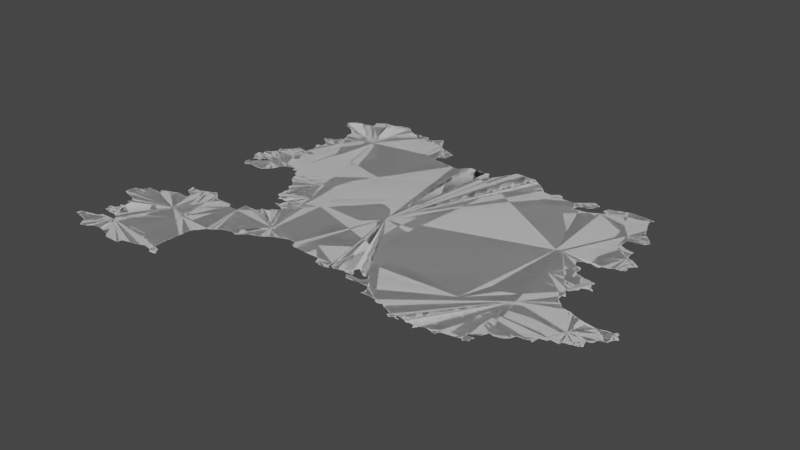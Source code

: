 # Source: occitania.blend  (saved by Blender 3.6.14; exported with 4.5.12 LTS)
import bpy
from mathutils import Matrix  # noqa: F401  (used for matrix-valued properties, if any)

bpy.ops.wm.read_factory_settings(use_empty=True)
scene = bpy.context.scene
scene.name = 'Scene'

# ---- collections
col_collection = bpy.data.collections.new('Collection'); scene.collection.children.link(col_collection)

# ---- node groups
ng_auto_smooth = bpy.data.node_groups.new('Auto Smooth', 'GeometryNodeTree')
_s = ng_auto_smooth.interface.new_socket(name='Geometry', in_out='OUTPUT', socket_type='NodeSocketGeometry')
_s = ng_auto_smooth.interface.new_socket(name='Geometry', in_out='INPUT', socket_type='NodeSocketGeometry')
_s = ng_auto_smooth.interface.new_socket(name='Angle', in_out='INPUT', socket_type='NodeSocketFloat')
_s.subtype = 'ANGLE'
_s.min_value = 0.0
_s.max_value = 3.142
ng_auto_smooth.is_modifier = True
_N = ng_auto_smooth.nodes; _L = ng_auto_smooth.links
n0 = _N.new('NodeGroupOutput'); n0.name = 'Group Output'; n0.location = (480, -100)
n1 = _N.new('NodeGroupInput'); n1.name = 'Group Input'; n1.location = (-420, -300)
n2 = _N.new('NodeGroupInput'); n2.name = 'Group Input.001'; n2.location = (-60, -100)
n3 = _N.new('GeometryNodeSetShadeSmooth'); n3.name = 'Set Shade Smooth'; n3.location = (120, -100)
n3.domain = 'EDGE'
n4 = _N.new('GeometryNodeSetShadeSmooth'); n4.name = 'Set Shade Smooth.001'; n4.location = (300, -100)
n5 = _N.new('GeometryNodeInputMeshEdgeAngle'); n5.name = 'Edge Angle'; n5.location = (-420, -220)
n6 = _N.new('GeometryNodeInputEdgeSmooth'); n6.name = 'Is Edge Smooth'; n6.location = (-60, -160)
n7 = _N.new('GeometryNodeInputShadeSmooth'); n7.name = 'Is Face Smooth'; n7.location = (-240, -340)
n8 = _N.new('FunctionNodeBooleanMath'); n8.name = 'Boolean Math'; n8.location = (-60, -220)
n9 = _N.new('FunctionNodeCompare'); n9.name = 'Compare'; n9.location = (-240, -180)
n9.operation = 'LESS_EQUAL'
_L.new(n5.outputs[0], n9.inputs[0])
_L.new(n4.outputs[0], n0.inputs[0])
_L.new(n1.outputs[1], n9.inputs[1])
_L.new(n9.outputs[0], n8.inputs[0])
_L.new(n7.outputs[0], n8.inputs[1])
_L.new(n2.outputs[0], n3.inputs[0])
_L.new(n6.outputs[0], n3.inputs[1])
_L.new(n3.outputs[0], n4.inputs[0])
_L.new(n8.outputs[0], n3.inputs[2])
n0.is_active_output = True

# ---- world
world_world = bpy.data.worlds.new('World'); scene.world = world_world
world_world.use_nodes = True; world_world.node_tree.nodes.clear()
_N = world_world.node_tree.nodes; _L = world_world.node_tree.links
n0 = _N.new('ShaderNodeOutputWorld'); n0.name = 'World Output'; n0.location = (300, 300)
n1 = _N.new('ShaderNodeBackground'); n1.name = 'Background'; n1.location = (10, 300)
n1.inputs[0].default_value = (0.05088, 0.05088, 0.05088, 1.0)
_L.new(n1.outputs[0], n0.inputs[0])
n0.is_active_output = True
world_world.color = (0.05088, 0.05088, 0.05088)
world_world.use_sun_shadow = False
world_world.sun_shadow_jitter_overblur = 0.0

# ---- meshes
me_mesh = bpy.data.meshes.new('Mesh')
me_mesh.from_pydata([(1.731, 42.5, -5.156e-08), (1.738, 42.5, -1.225e-07), (1.736, 42.51, -1.969e-07), (1.74, 42.5, 1.508e-07), (1.74, 42.54, -7.752e-08), (1.75, 42.55, -9.234e-08), (1.81, 42.49, -9.634e-08), (1.815, 42.48, -7.733e-08), (1.91, 42.47, -1.077e-07), (1.912, 42.46, -6.049e-08), (1.753, 42.56, -9.806e-08), (1.81, 42.57, -9.439e-08), (1.817, 42.58, -7.609e-08), (1.89, 42.59, -9.122e-08), (1.898, 42.81, -5.993e-08), (1.893, 42.85, -7.223e-08), (1.897, 42.6, -7.178e-08), (1.917, 42.76, -7.718e-08), (1.909, 42.81, -9.859e-08), (1.719, 43.19, -8.691e-08), (1.755, 43.18, -8.378e-08), (1.75, 43.19, -9.692e-08), (1.818, 43.16, -6.727e-08), (1.81, 43.17, -9.349e-08), (1.878, 43.32, -9.988e-08), (1.89, 43.15, -8.804e-08), (1.893, 43.14, -6.144e-08), (1.95, 43.13, -9.462e-08), (1.71, 43.25, -8.997e-08), (1.718, 43.31, -7.815e-08), (1.73, 43.31, -9.926e-08), (1.731, 43.33, -8.668e-08), (1.75, 43.33, -9.729e-08), (1.754, 43.34, -4.661e-08), (1.783, 43.34, -7.622e-08), (1.813, 43.35, -7.647e-08), (1.82, 43.36, -3.329e-08), (1.831, 43.37, -8.971e-08), (1.84, 43.4, -8.766e-08), (1.851, 43.41, -9.11e-08), (1.858, 43.44, -5.399e-08), (1.87, 43.43, -9.408e-08), (1.867, 43.44, -4.717e-08), (1.95, 42.45, -1.002e-07), (1.957, 42.42, -1.077e-07), (1.977, 42.39, -6.516e-08), (1.971, 42.41, -8.698e-08), (1.999, 42.36, -1.028e-07), (1.99, 42.39, -9.587e-08), (1.977, 42.62, -9.437e-08), (2.011, 42.35, -7.94e-08), (2.043, 42.36, -8.311e-08), (2.05, 42.37, -8.088e-08), (2.109, 42.41, -9.839e-08), (2.105, 42.38, -9.042e-08), (2.07, 42.65, -1.097e-07), (2.129, 42.42, -8.199e-08), (2.16, 42.42, -3.892e-08), (2.17, 42.43, -9.462e-08), (2.252, 42.44, -8.663e-08), (1.97, 42.61, -9.599e-08), (1.93, 42.85, -9.141e-08), (1.937, 42.86, -6.826e-08), (1.971, 42.86, -9.576e-08), (1.99, 42.75, -9.198e-08), (1.991, 42.63, -9.21e-08), (1.996, 42.65, -7.418e-08), (1.993, 42.74, -5.76e-08), (2.088, 42.87, -9.988e-08), (1.99, 42.87, -9.614e-08), (2.01, 42.65, -9.926e-08), (2.01, 42.66, -4.846e-08), (2.02, 42.74, -8.513e-08), (2.03, 42.75, -9.089e-08), (2.06, 42.66, -4.114e-08), (2.069, 42.76, -8.263e-08), (2.11, 42.75, -9.309e-08), (2.113, 42.74, -7.418e-08), (2.138, 42.72, -8.959e-08), (2.131, 42.73, -9.21e-08), (2.731, 43.19, -9.988e-08), (2.19, 42.65, -9.227e-08), (2.176, 42.69, -6.869e-08), (2.17, 42.71, -9.597e-08), (2.194, 42.67, -7.935e-08), (2.19, 42.69, -9.76e-08), (1.953, 42.94, -5.736e-08), (1.952, 42.94, -5.834e-08), (1.952, 43.05, -8.306e-08), (1.956, 43.11, -9.598e-08), (1.992, 42.9, -9.464e-08), (1.99, 42.93, -9.591e-08), (1.991, 42.95, -8.721e-08), (2.0, 42.98, -7.38e-08), (1.991, 43.05, -9.423e-08), (2.006, 42.95, -1.077e-07), (2.005, 42.96, 6.498e-08), (2.01, 42.97, -1.05e-07), (2.021, 43.42, -1.143e-07), (2.017, 43.47, -6.835e-08), (2.016, 43.48, -5.438e-08), (2.041, 43.43, -1.435e-07), (2.029, 43.47, -7.752e-08), (2.045, 43.49, -8.662e-08), (2.041, 43.43, -1.04e-07), (2.109, 43.4, -9.988e-08), (2.07, 43.49, -9.77e-08), (2.074, 43.5, -5.845e-08), (2.108, 43.51, -9.665e-08), (2.13, 43.51, -9.758e-08), (2.134, 43.52, -9.154e-08), (2.19, 43.53, -9.682e-08), (2.193, 43.54, -6.459e-08), (2.231, 43.55, -9.112e-08), (2.24, 43.56, -3.815e-08), (2.239, 43.73, -5.845e-08), (2.233, 43.77, -7.505e-08), (2.139, 44.71, -4.695e-08), (2.14, 44.72, -3.329e-08), (2.158, 44.66, -7.672e-08), (2.151, 44.73, -9.4e-08), (2.158, 44.79, -9.054e-08), (2.179, 44.64, -4.217e-08), (2.171, 44.65, -8.978e-08), (2.149, 44.71, -9.884e-08), (2.17, 44.79, -9.926e-08), (2.204, 44.63, -9.621e-08), (2.209, 44.62, -1.487e-07), (2.212, 44.63, -9.389e-08), (2.209, 44.65, -9.305e-08), (2.229, 44.66, -7.915e-08), (2.28, 44.74, -9.988e-08), (2.08, 44.94, -9.097e-08), (2.075, 44.98, -6.38e-08), (2.094, 44.89, -9.219e-08), (2.09, 44.93, -9.516e-08), (2.12, 44.86, -6.553e-08), (2.113, 44.87, -8.048e-08), (2.11, 44.89, -9.926e-08), (2.118, 45.04, -1.014e-07), (2.112, 45.07, -8.339e-08), (2.14, 44.84, -3.329e-08), (2.132, 44.85, -8.161e-08), (2.139, 45.0, -9.486e-08), (2.131, 45.03, -9.652e-08), (2.16, 44.82, -3.329e-08), (2.152, 44.83, -8.725e-08), (2.145, 44.98, -1.078e-07), (2.145, 45.0, -9.796e-08), (2.15, 45.07, -9.77e-08), (2.154, 45.08, -4.238e-08), (2.17, 44.81, -9.178e-08), (2.19, 45.09, -9.5e-08), (2.198, 45.12, -9.706e-08), (2.211, 45.13, -9.304e-08), (2.198, 45.22, -5.868e-08), (2.196, 45.22, -6.354e-08), (2.219, 45.16, -8.474e-08), (2.215, 45.19, -7.399e-08), (2.21, 45.21, -9.41e-08), (2.211, 45.23, -9.067e-08), (2.23, 45.19, -9.926e-08), (2.218, 45.24, -6.737e-08), (2.232, 45.25, -8.346e-08), (2.376, 42.55, -9.988e-08), (2.33, 42.43, -9.057e-08), (2.332, 42.42, -6.964e-08), (2.39, 42.41, -9.101e-08), (2.397, 42.4, -5.361e-08), (2.438, 42.38, -5.327e-08), (2.431, 42.39, -8.928e-08), (2.459, 42.36, -7.103e-08), (2.451, 42.37, -8.862e-08), (2.472, 42.35, -8.48e-08), (2.492, 42.35, -9.272e-08), (2.257, 43.68, -6.825e-08), (2.249, 43.73, -9.06e-08), (2.267, 43.76, -9.554e-08), (2.27, 43.55, -9.567e-08), (2.269, 43.56, -4.756e-08), (2.279, 43.66, -9.049e-08), (2.271, 43.67, -9.173e-08), (2.27, 43.75, -8.988e-08), (2.317, 43.64, -9.389e-08), (2.31, 43.65, -1.044e-07), (2.324, 43.74, -7.437e-08), (2.354, 43.62, -7.01e-08), (2.35, 43.63, -9.923e-08), (2.351, 43.75, -9.234e-08), (2.37, 43.55, -8.956e-08), (2.38, 43.57, -6.763e-08), (2.38, 43.59, -6.697e-08), (2.371, 43.61, -9.018e-08), (2.41, 43.77, -1.014e-07), (2.359, 43.76, -7.61e-08), (2.414, 43.78, -8.79e-08), (2.45, 43.79, -9.874e-08), (2.455, 43.8, -7.868e-08), (2.491, 43.81, -9.636e-08), (2.498, 43.82, -7.326e-08), (2.55, 43.83, -8.132e-08), (2.553, 43.84, -6.564e-08), (2.269, 44.66, -6.948e-08), (2.27, 44.67, -9.551e-08), (2.34, 44.66, -4.162e-08), (2.331, 44.67, -9.728e-08), (2.35, 44.65, -8.926e-08), (2.397, 44.65, -9.598e-08), (2.467, 44.65, -9.163e-08), (2.47, 44.67, -9.46e-08), (2.404, 44.87, -9.052e-08), (2.487, 44.67, -7.732e-08), (2.49, 44.69, -9.926e-08), (2.507, 44.69, -7.732e-08), (2.51, 44.71, -9.926e-08), (2.527, 44.71, -7.732e-08), (2.53, 44.73, -9.926e-08), (2.546, 44.73, -7.829e-08), (2.55, 44.75, -9.603e-08), (2.23, 45.17, -9.944e-08), (2.488, 45.18, -9.988e-08), (2.25, 45.25, -9.926e-08), (2.253, 45.27, -7.658e-08), (2.27, 45.27, -9.835e-08), (2.275, 45.28, -6.597e-08), (2.291, 45.29, -9.122e-08), (2.298, 45.3, -7.243e-08), (2.312, 45.31, -8.557e-08), (2.322, 45.32, -1.015e-07), (2.35, 45.33, -9.681e-08), (2.355, 45.35, -9.068e-08), (2.357, 45.41, -8.49e-08), (2.424, 45.4, -9.274e-08), (2.43, 45.39, -9.556e-08), (2.502, 45.38, -5.93e-08), (2.499, 45.42, -4.412e-08), (2.499, 45.43, -5.69e-08), (2.54, 45.34, -9.988e-08), (2.51, 45.38, 1.043e-07), (2.513, 45.38, 1.044e-07), (2.514, 45.38, -5.993e-08), (2.505, 45.37, -9.486e-08), (2.508, 45.39, -1.396e-07), (2.515, 45.39, -9.114e-08), (2.51, 45.41, -9.934e-08), (2.51, 45.43, -9.486e-08), (2.465, 45.6, -3.329e-08), (2.465, 45.6, -1.072e-07), (2.474, 45.61, -1.692e-07), (2.469, 45.59, -4.217e-08), (2.478, 45.59, -5.327e-08), (2.475, 45.6, -9.427e-08), (2.478, 45.76, -5.327e-08), (2.495, 45.58, -6.95e-08), (2.49, 45.59, -9.677e-08), (2.478, 45.63, -8.126e-08), (2.49, 45.63, -9.681e-08), (2.491, 45.64, -4.756e-08), (2.499, 45.74, -7.004e-08), (2.492, 45.75, -8.718e-08), (2.519, 45.53, -9.059e-08), (2.517, 45.56, -7.813e-08), (2.511, 45.57, -9.083e-08), (2.51, 45.64, -4.994e-08), (2.52, 45.72, -3.329e-08), (2.512, 45.73, -9.587e-08), (2.531, 45.55, -9.49e-08), (2.534, 45.65, -9.326e-08), (2.533, 45.71, -9.822e-08), (2.53, 45.53, -9.949e-08), (2.39, 45.84, -1.135e-07), (2.398, 45.83, -6.916e-08), (2.398, 45.84, -7.414e-08), (2.415, 45.81, -7.135e-08), (2.41, 45.83, -9.677e-08), (2.436, 45.8, -6.703e-08), (2.43, 45.81, -9.492e-08), (2.431, 45.85, -9.406e-08), (2.441, 45.86, -8.226e-08), (2.457, 45.78, -8.019e-08), (2.451, 45.79, -9.282e-08), (2.471, 45.77, -8.525e-08), (2.49, 45.87, -9.944e-08), (2.493, 45.88, -9.881e-08), (2.53, 45.89, -9.853e-08), (2.534, 45.9, -6.3e-08), (2.551, 45.91, -9.016e-08), (2.56, 45.93, -4.661e-08), (2.293, 46.39, -8.274e-08), (2.317, 46.34, -6.373e-08), (2.319, 46.34, -5.527e-08), (2.317, 46.38, -4.439e-08), (2.31, 46.39, -9.439e-08), (2.331, 46.35, -9.305e-08), (2.333, 46.37, -8.62e-08), (2.37, 46.33, -9.443e-08), (2.373, 46.32, -6.459e-08), (2.409, 46.31, -9.514e-08), (2.484, 46.38, -9.988e-08), (2.433, 46.3, -5.993e-08), (2.43, 46.31, -9.848e-08), (2.459, 46.28, -8.87e-08), (2.452, 46.29, -8.821e-08), (2.479, 46.26, -4.217e-08), (2.472, 46.27, -7.988e-08), (2.498, 46.24, -4.162e-08), (2.492, 46.25, -8.602e-08), (2.52, 46.22, -3.329e-08), (2.512, 46.23, -8.161e-08), (2.54, 46.2, -7.69e-08), (2.532, 46.21, -8.161e-08), (2.556, 46.09, -6.973e-08), (2.555, 46.11, -8.345e-08), (2.559, 46.17, -5.427e-08), (2.552, 46.19, -9.473e-08), (2.28, 46.42, -4.578e-08), (2.278, 46.43, -5.771e-08), (2.29, 46.41, -9.518e-08), (2.29, 46.43, -9.508e-08), (2.295, 46.45, -7.391e-08), (2.31, 46.45, -9.848e-08), (2.313, 46.47, -6.979e-08), (2.32, 46.48, -3.329e-08), (2.332, 46.49, -8.643e-08), (2.338, 46.5, -5.327e-08), (2.351, 46.51, -9.02e-08), (2.39, 46.51, -9.609e-08), (2.397, 46.52, -5.772e-08), (2.53, 46.53, -9.305e-08), (2.532, 46.54, -7.952e-08), (2.651, 42.35, -9.43e-08), (2.669, 42.35, 7.605e-08), (2.665, 42.35, -1.149e-07), (2.663, 42.39, -7.658e-08), (2.67, 42.41, -8.333e-08), (2.726, 42.42, -7.496e-08), (2.73, 42.43, -8.88e-08), (2.8, 42.44, -5.819e-08), (2.809, 42.45, -9.136e-08), (2.864, 42.46, -8.993e-08), (2.87, 42.47, -6.751e-08), (2.93, 42.49, -9.91e-08), (2.608, 43.81, -9.551e-08), (2.57, 43.83, -9.76e-08), (2.59, 43.81, -9.708e-08), (2.587, 43.83, -7.766e-08), (2.629, 43.79, -8.768e-08), (2.621, 43.8, -4.217e-08), (2.67, 43.75, -9.341e-08), (2.649, 43.77, -9.099e-08), (2.642, 43.78, -5.327e-08), (2.923, 43.72, -1.027e-07), (2.664, 43.76, -6.354e-08), (2.69, 43.73, -9.77e-08), (2.685, 43.74, -7.132e-08), (2.71, 43.73, -9.692e-08), (2.714, 43.74, -5.131e-08), (2.567, 43.84, -7.295e-08), (2.562, 44.76, -8.098e-08), (2.57, 44.79, -9.419e-08), (2.581, 44.8, -8.224e-08), (2.879, 44.8, -6.02e-08), (2.589, 44.83, -9.264e-08), (2.6, 44.84, -6.622e-08), (2.609, 44.87, -9.269e-08), (2.627, 44.88, -6.904e-08), (2.63, 44.89, -9.38e-08), (2.682, 44.9, -8.956e-08), (2.69, 44.91, -9.339e-08), (2.726, 44.92, -8.475e-08), (2.73, 44.93, -9.681e-08), (2.749, 44.93, -9.245e-08), (2.775, 44.87, -8.873e-08), (2.77, 44.93, -9.967e-08), (2.83, 44.87, -9.755e-08), (2.86, 44.84, -6.695e-08), (2.851, 44.87, -9.011e-08), (2.871, 44.83, -8.774e-08), (2.57, 45.93, -9.692e-08), (2.574, 45.96, -9.856e-08), (2.574, 46.07, -7.627e-08), (2.599, 46.03, -5.76e-08), (2.593, 46.05, -8.089e-08), (2.59, 46.07, -9.645e-08), (2.611, 45.97, -9.255e-08), (2.613, 45.99, -9.332e-08), (2.61, 46.03, -9.448e-08), (2.695, 45.87, -9.988e-08), (2.57, 46.09, -9.677e-08), (2.914, 46.28, -9.988e-08), (2.58, 46.64, -4.162e-08), (2.577, 46.65, -7.021e-08), (2.611, 46.55, -9.659e-08), (2.598, 46.59, -8.702e-08), (2.591, 46.63, -9.29e-08), (2.578, 46.66, -7.842e-08), (2.611, 46.59, -9.764e-08), (2.61, 46.67, -9.5e-08), (2.617, 46.68, -9.667e-08), (2.809, 46.63, -9.988e-08), (2.65, 46.69, -9.861e-08), (2.654, 46.7, -7.025e-08), (2.671, 46.71, -9.164e-08), (2.73, 46.73, -9.814e-08), (2.85, 46.73, -9.095e-08), (2.871, 46.75, -9.878e-08), (2.679, 46.72, -9.008e-08), (2.71, 46.73, -9.508e-08), (2.714, 46.74, -4.661e-08), (2.727, 46.74, -4.717e-08), (2.829, 46.73, -8.681e-08), (2.856, 46.74, -6.023e-08), (2.878, 46.76, -5.327e-08), (2.926, 42.48, -5.845e-08), (2.97, 42.49, -9.684e-08), (2.975, 42.48, -4.869e-08), (3.026, 42.48, -8.44e-08), (3.049, 42.53, -1.032e-07), (3.056, 42.46, -6.633e-08), (3.05, 42.47, -9.498e-08), (3.077, 42.44, -5.527e-08), (3.071, 42.45, -9.067e-08), (3.128, 42.49, -1.104e-07), (3.092, 42.43, -8.271e-08), (3.122, 42.52, -6.838e-08), (3.168, 42.44, -7.438e-08), (3.128, 42.51, -8.55e-08), (3.15, 42.47, -9.681e-08), (3.147, 42.48, -5.29e-08), (3.162, 42.47, -5.693e-08), (3.029, 42.67, -9.997e-08), (3.04, 42.65, -9.015e-08), (3.03, 42.73, -9.662e-08), (3.05, 42.91, -9.711e-08), (3.04, 42.66, -6.041e-08), (3.04, 42.73, -8.774e-08), (3.047, 42.93, -8.362e-08), (3.05, 43.01, -9.38e-08), (3.043, 42.95, -7.425e-08), (3.06, 42.92, -3.329e-08), (3.059, 43.02, 1.448e-08), (3.069, 43.05, -9.287e-08), (3.082, 43.06, -5.327e-08), (3.088, 43.07, -7.478e-08), (3.1, 43.08, -3.329e-08), (3.107, 43.09, -7.999e-08), (3.11, 43.11, -9.716e-08), (3.125, 43.11, -7.577e-08), (3.13, 43.13, -9.092e-08), (3.144, 43.13, -6.973e-08), (3.15, 43.15, -9.317e-08), (3.169, 43.17, -8.958e-08), (3.163, 43.16, -6.126e-08), (3.185, 43.18, -6.95e-08), (3.19, 43.19, -9.479e-08), (3.07, 43.69, -1.076e-07), (2.91, 43.73, -9.519e-08), (2.907, 43.74, -4.717e-08), (2.93, 43.69, -9.607e-08), (3.043, 43.69, -9.709e-08), (3.07, 43.83, -9.099e-08), (3.147, 43.82, -8.554e-08), (3.15, 43.81, -9.584e-08), (3.121, 44.39, -7.36e-08), (3.114, 44.48, -6.869e-08), (3.131, 44.27, -8.025e-08), (3.137, 44.3, -1.195e-07), (3.139, 44.36, -5.438e-08), (3.134, 44.37, -8.19e-08), (3.135, 44.39, -8.478e-08), (3.14, 44.44, -4.578e-08), (3.139, 44.45, -5.427e-08), (3.131, 44.47, -9.095e-08), (3.162, 44.25, -1.227e-07), (3.151, 44.27, -8.843e-08), (3.15, 44.31, -9.681e-08), (3.153, 44.33, -9.649e-08), (3.15, 44.35, -9.462e-08), (3.15, 44.39, -9.682e-08), (3.15, 44.43, -9.751e-08), (3.194, 44.24, -5.327e-08), (3.19, 44.25, -9.77e-08), (2.926, 44.79, -6.637e-08), (2.937, 44.71, -6.95e-08), (2.931, 44.73, -9.141e-08), (2.931, 44.77, -1.128e-07), (2.926, 44.79, -8.467e-09), (2.958, 44.68, -1.005e-07), (2.95, 44.71, -9.55e-08), (2.977, 44.65, -6.95e-08), (2.971, 44.67, -8.978e-08), (2.996, 44.64, -6.633e-08), (2.99, 44.65, -9.48e-08), (3.018, 44.62, -4.412e-08), (3.011, 44.63, -8.335e-08), (3.713, 45.36, -9.876e-08), (3.032, 44.61, -8.309e-08), (3.053, 44.59, -7.658e-08), (3.05, 44.61, -9.926e-08), (3.076, 44.5, -6.517e-08), (3.08, 44.55, -4.717e-08), (3.075, 44.58, -6.748e-08), (3.07, 44.59, -9.587e-08), (3.11, 44.49, -7.889e-08), (3.09, 44.55, -9.77e-08), (3.09, 44.57, -9.614e-08), (2.85, 45.58, -9.988e-08), (3.138, 46.72, -1.023e-07), (3.149, 46.71, -8.839e-08), (3.17, 46.69, -9.317e-08), (3.164, 46.7, -5.868e-08), (3.19, 46.67, -9.895e-08), (3.186, 46.68, -7.295e-08), (2.892, 46.77, -8.038e-08), (2.899, 46.78, -4.217e-08), (2.912, 46.79, -9.292e-08), (3.01, 46.79, -9.765e-08), (3.014, 46.8, -4.661e-08), (3.047, 46.79, -8.865e-08), (3.03, 46.79, -9.508e-08), (3.026, 46.8, -4.661e-08), (3.05, 46.77, -9.926e-08), (3.08, 46.76, -1.44e-07), (3.089, 46.75, -9.196e-08), (3.11, 46.73, -9.681e-08), (3.105, 46.74, -6.973e-08), (3.221, 43.2, -1.375e-07), (3.229, 43.21, -9.182e-08), (3.25, 43.23, -9.724e-08), (3.246, 43.22, -7.166e-08), (3.282, 43.24, -9.977e-08), (3.289, 43.25, -9.306e-08), (3.307, 43.26, -7.311e-08), (3.31, 43.27, -9.341e-08), (3.383, 43.28, -7.802e-08), (3.704, 43.63, -9.988e-08), (3.39, 43.29, -9.439e-08), (3.426, 43.29, -9.738e-08), (3.458, 43.28, -6.849e-08), (3.45, 43.29, -9.822e-08), (3.491, 43.27, -8.603e-08), (3.505, 43.28, -7.132e-08), (3.51, 43.29, -9.677e-08), (3.21, 43.81, -9.458e-08), (3.218, 43.82, -8.613e-08), (3.25, 43.83, -9.719e-08), (3.259, 43.87, -5.936e-08), (3.27, 43.87, -9.821e-08), (3.271, 43.89, -9.172e-08), (3.271, 44.09, -1.092e-07), (3.267, 44.09, -1.346e-08), (3.296, 44.07, 1.663e-07), (3.287, 44.08, -8.187e-08), (3.285, 44.09, -9.739e-08), (3.285, 44.09, -9.739e-08), (3.292, 44.1, -5.527e-08), (3.308, 44.08, -7.711e-08), (3.33, 43.89, -9.156e-08), (3.334, 44.07, -7.44e-08), (3.331, 44.11, -9.249e-08), (3.336, 44.15, -7.76e-08), (3.349, 43.89, -8.917e-08), (3.358, 43.95, -6.409e-08), (3.353, 44.06, -7.146e-08), (3.35, 44.07, -9.76e-08), (3.35, 44.15, -9.848e-08), (3.371, 43.95, -9.234e-08), (3.731, 44.35, -9.988e-08), (3.372, 44.17, -9.123e-08), (3.378, 43.96, -6.898e-08), (3.397, 44.06, -1.103e-07), (3.411, 43.97, -9.009e-08), (3.418, 43.98, -5.327e-08), (3.431, 43.99, -9.05e-08), (3.437, 44.0, -6.126e-08), (3.433, 44.04, -7.068e-08), (3.43, 44.05, -9.926e-08), (3.451, 44.01, -9.933e-08), (3.451, 44.02, -3.456e-08), (3.451, 44.02, -7.711e-08), (3.447, 44.03, -1.436e-07), (3.21, 44.19, 4.634e-08), (3.211, 44.2, -9.577e-08), (3.217, 44.2, -6.633e-08), (3.225, 44.23, -9.129e-08), (3.256, 44.3, -9.988e-08), (3.242, 44.2, -1.857e-07), (3.23, 44.21, -9.966e-08), (3.231, 44.23, -1.447e-07), (3.231, 44.23, -7.011e-08), (3.225, 44.23, -3.329e-08), (3.228, 44.22, -6.076e-08), (3.305, 44.2, -4.967e-08), (3.31, 44.21, -9.491e-08), (3.353, 44.16, -5.993e-08), (3.36, 44.2, -4.162e-08), (3.35, 44.21, -9.98e-08), (3.371, 44.19, -9.218e-08), (3.21, 46.67, -9.926e-08), (3.213, 46.68, -6.904e-08), (3.25, 46.69, -9.659e-08), (3.255, 46.7, -6.409e-08), (3.271, 46.71, -8.341e-08), (3.309, 46.69, -9.319e-08), (3.3, 46.7, -1.338e-07), (3.329, 46.69, -8.45e-08), (3.37, 46.69, -9.695e-08), (3.375, 46.7, -5.375e-08), (3.451, 46.56, -9.988e-08), (3.391, 46.7, -1.443e-07), (3.447, 46.67, -9.749e-08), (3.412, 46.71, -1.412e-07), (3.416, 46.71, 1.707e-07), (3.415, 46.7, -9.739e-08), (3.428, 46.69, -8.768e-08), (3.422, 46.7, -5.28e-08), (3.45, 46.65, -9.926e-08), (3.44, 46.68, -4.162e-08), (3.47, 46.65, -9.339e-08), (3.477, 46.66, -9.431e-08), (3.505, 46.67, -8.872e-08), (3.526, 43.29, -7.382e-08), (3.53, 43.31, -9.541e-08), (3.547, 43.31, -7.894e-08), (3.56, 43.32, -3.329e-08), (3.568, 43.33, -8.437e-08), (3.589, 43.35, -9.311e-08), (3.581, 43.34, -4.217e-08), (3.604, 43.36, -5.868e-08), (3.609, 43.37, -9.282e-08), (3.624, 43.38, -6.703e-08), (3.63, 43.39, -9.299e-08), (3.724, 43.4, -7.749e-08), (3.729, 43.41, -8.881e-08), (3.746, 43.42, -7.025e-08), (3.75, 43.43, -9.785e-08), (3.767, 43.43, -7.034e-08), (3.78, 43.44, -3.329e-08), (3.788, 43.45, -8.034e-08), (3.803, 43.46, -5.28e-08), (3.809, 43.47, -9.742e-08), (3.825, 43.48, -6.973e-08), (3.83, 43.49, -9.4e-08), (3.89, 46.25, -9.964e-08), (3.53, 46.67, -9.848e-08), (3.534, 46.68, -8.224e-08), (3.569, 46.69, -8.828e-08), (3.592, 46.75, -9.091e-08), (3.649, 46.71, -9.267e-08), (3.662, 46.7, -8.976e-08), (3.67, 46.67, -9.417e-08), (3.701, 46.64, -9.072e-08), (3.689, 46.65, -8.848e-08), (3.683, 46.67, -6.748e-08), (3.71, 46.61, -9.5e-08), (3.75, 46.55, -9.792e-08), (3.73, 46.57, -9.926e-08), (3.724, 46.6, -1.165e-07), (3.746, 46.57, -7.029e-08), (3.804, 46.54, -7.818e-08), (3.81, 46.53, -9.498e-08), (3.846, 46.52, -9.459e-08), (3.579, 46.74, -9.582e-08), (3.63, 46.73, -9.926e-08), (3.628, 46.75, -8.301e-08), (3.644, 46.73, -7.311e-08), (3.863, 43.5, -8.769e-08), (3.87, 43.51, -9.07e-08), (3.924, 43.52, -7.12e-08), (4.117, 43.51, -5.148e-08), (4.133, 43.5, -8.891e-08), (4.125, 43.51, -9.739e-08), (4.126, 43.51, -7.824e-08), (4.134, 43.53, -8.292e-08), (4.158, 43.48, -4.162e-08), (4.151, 43.49, -9.095e-08), (3.93, 43.53, -7.82e-08), (3.99, 43.55, -9.844e-08), (3.985, 43.54, -5.375e-08), (4.045, 43.56, -1.142e-07), (4.05, 43.57, -9.718e-08), (4.073, 43.56, -7.978e-08), (4.07, 43.57, -9.926e-08), (4.12, 43.54, -3.329e-08), (4.111, 43.55, -9.136e-08), (3.89, 46.29, -1.05e-07), (3.909, 46.21, -1.011e-07), (3.9, 46.25, -1.152e-08), (3.925, 46.3, -7.272e-08), (3.93, 46.31, -9.643e-08), (3.986, 46.2, -6.35e-08), (3.984, 46.32, -8.918e-08), (3.99, 46.45, -9.473e-08), (3.99, 46.19, -9.229e-08), (4.183, 46.18, -9.272e-08), (3.85, 46.51, -9.711e-08), (3.902, 46.5, -7.94e-08), (3.877, 46.51, -6.274e-08), (3.909, 46.49, -9.234e-08), (3.95, 46.47, -9.238e-08), (3.945, 46.48, -9.207e-08), (4.0, 46.46, -6.058e-08), (4.0, 46.45, -4.661e-08), (4.181, 43.47, -6.581e-08), (4.353, 43.66, -9.91e-08), (4.222, 43.47, -9.616e-08), (4.35, 43.47, -9.556e-08), (4.355, 43.46, -8.275e-08), (4.47, 43.46, -4.994e-08), (4.415, 44.83, -8.428e-08), (4.553, 46.14, -9.988e-08), (4.19, 46.17, -9.845e-08), (4.289, 46.17, -9.038e-08), (4.311, 46.17, -9.185e-08), (4.317, 46.18, -6.633e-08), (4.33, 46.19, -9.539e-08), (4.335, 46.21, -7.275e-08), (4.35, 46.21, -9.23e-08), (4.354, 46.23, -7.469e-08), (4.373, 46.25, -7.999e-08), (4.38, 46.26, -3.329e-08), (4.37, 46.23, -9.733e-08), (4.392, 46.27, -8.469e-08), (4.399, 46.28, -5.527e-08), (4.412, 46.29, -8.517e-08), (4.529, 43.46, -8.724e-08), (4.556, 43.44, -7.85e-08), (4.551, 43.45, -9.332e-08), (4.576, 43.38, -7.913e-08), (4.572, 43.39, -7.776e-08), (4.581, 43.4, -4.43e-08), (4.582, 43.42, -6.872e-08), (4.571, 43.43, -9.531e-08), (4.595, 43.4, -1.038e-07), (4.595, 43.42, -1.046e-07), (4.65, 43.37, -9.489e-08), (4.655, 43.36, -4.578e-08), (4.685, 43.36, -7.43e-08), (4.705, 43.36, -5.375e-08), (4.71, 43.37, -9.603e-08), (4.73, 43.47, -9.636e-08), (4.762, 43.38, -3.072e-07), (4.73, 43.41, -9.916e-08), (4.724, 43.43, -7.363e-08), (4.75, 43.39, -9.681e-08), (4.745, 43.4, -8.301e-08), (4.741, 43.41, -4.217e-08), (4.751, 43.4, -4.217e-08), (4.76, 43.42, -7.733e-08), (4.756, 43.43, -8.113e-08), (4.751, 43.48, -5.232e-08), (4.755, 43.49, -9.084e-08), (4.756, 43.47, -2.936e-08), (4.741, 43.47, -5.438e-08), (4.744, 43.48, -7.969e-08), (4.754, 43.48, -1.129e-07), (4.771, 43.38, 2.734e-08), (4.774, 43.38, -4.994e-08), (4.775, 43.38, -3.329e-08), (4.762, 43.39, -5.327e-08), (4.799, 43.4, -4.017e-08), (4.791, 43.41, -9.223e-08), (4.838, 44.0, -9.988e-08), (5.022, 45.99, -9.988e-08), (4.69, 46.25, -9.98e-08), (4.53, 46.27, -9.588e-08), (4.529, 46.28, -4.756e-08), (4.611, 46.27, -9.116e-08), (4.63, 46.27, -9.597e-08), (4.636, 46.28, -7.811e-08), (4.661, 46.29, -1.304e-07), (4.683, 46.28, -1.123e-07), (4.675, 46.29, -8.679e-08), (4.672, 46.3, -5.565e-08), (4.71, 46.21, -9.817e-08), (4.704, 46.25, -1.063e-07), (4.729, 46.19, -8.848e-08), (4.723, 46.21, -7.058e-08), (4.748, 46.18, -9.171e-08), (4.742, 46.18, -8.503e-08), (4.75, 46.18, -8.771e-08), (4.755, 46.18, -9.427e-08), (4.759, 46.2, -8.432e-08), (4.771, 46.21, -9.079e-08), (4.776, 46.23, -7.068e-08), (4.79, 46.23, -9.926e-08), (4.796, 46.26, -1.31e-07), (4.827, 43.4, -5.29e-08), (4.83, 43.41, -8.354e-08), (4.885, 43.42, -8.417e-08), (4.89, 43.43, -9.824e-08), (4.918, 43.43, -8.851e-08), (4.955, 43.42, -4.578e-08), (4.95, 43.43, -9.519e-08), (4.978, 43.42, -7.625e-08), (5.001, 43.39, 1.767e-09), (4.999, 43.39, -5.688e-08), (4.99, 43.47, -1.193e-07), (4.989, 43.49, -9.136e-08), (5.019, 43.36, -5.438e-08), (5.014, 43.37, -8.232e-08), (5.015, 43.39, -8.157e-08), (5.041, 43.46, -9.032e-08), (5.0, 43.5, -8.195e-08), (5.034, 43.34, -1.35e-07), (5.03, 43.35, -9.41e-08), (5.052, 43.42, -1.249e-07), (5.038, 43.4, -4.162e-08), (5.046, 43.43, -9.353e-08), (5.03, 43.39, -1.081e-07), (5.169, 43.4, -7.515e-08), (5.082, 43.52, -1.001e-07), (5.115, 43.5, -6.796e-08), (5.11, 43.51, -9.382e-08), (5.011, 43.57, -9.313e-08), (5.035, 43.56, -6.796e-08), (5.03, 43.57, -9.666e-08), (5.058, 43.54, -5.327e-08), (5.051, 43.55, -9.196e-08), (5.072, 43.53, -8.557e-08), (6.132, 43.76, -9.988e-08), (4.81, 46.27, -9.542e-08), (4.817, 46.3, -9.326e-08), (4.83, 46.31, -9.419e-08), (4.839, 46.34, -1.177e-07), (4.851, 46.35, -9.204e-08), (4.856, 46.37, -7.195e-08), (4.87, 46.37, -9.726e-08), (4.876, 46.4, -1.057e-07), (4.89, 46.41, -9.681e-08), (4.897, 46.44, -1.171e-07), (4.91, 46.45, -9.562e-08), (4.918, 46.48, -8.674e-08), (4.931, 46.49, -9.627e-08), (4.936, 46.51, -8.768e-08), (5.186, 46.51, -8.705e-08), (5.13, 43.34, -4.786e-08), (5.13, 43.35, -9.624e-08), (5.137, 43.48, -5.28e-08), (5.131, 43.49, -9.294e-08), (5.149, 43.48, -7.724e-08), (5.197, 43.35, -9.506e-08), (5.166, 43.48, -5.845e-08), (5.17, 43.49, -9.701e-08), (5.192, 43.41, -9.991e-08), (5.199, 43.42, -6.601e-08), (5.22, 43.44, -3.329e-08), (5.21, 43.49, -8.027e-08), (5.212, 43.43, -8.775e-08), (5.233, 43.47, -8.498e-08), (5.23, 43.49, -9.76e-08), (5.233, 43.45, -1.01e-07), (5.304, 43.36, -8.93e-08), (5.31, 43.36, -3.682e-08), (5.316, 43.35, 3.129e-07), (5.314, 43.36, -5.993e-08), (5.341, 43.36, -9.988e-08), (5.319, 43.35, -4.412e-08), (5.34, 43.21, 1.211e-08), (5.337, 43.32, -1.239e-07), (5.33, 43.35, -9.76e-08), (5.355, 43.22, -8.475e-08), (5.354, 43.23, -8.192e-08), (5.356, 43.29, -7.311e-08), (5.351, 43.31, -9.164e-08), (5.359, 43.24, -7.092e-08), (5.371, 43.25, -9.21e-08), (5.371, 43.26, 4.076e-08), (5.371, 43.27, -3.333e-08), (5.366, 43.28, -7.38e-08), (5.37, 43.29, -9.926e-08), (5.529, 43.22, -9.883e-08), (5.268, 46.45, -9.693e-08), (5.31, 46.41, -9.694e-08), (5.328, 46.41, -8.519e-08), (5.349, 46.39, -8.884e-08), (5.37, 46.37, -9.681e-08), (5.365, 46.38, -6.796e-08), (5.39, 46.35, -9.76e-08), (5.386, 46.37, -7.468e-08), (5.41, 46.33, -9.76e-08), (5.406, 46.35, -7.468e-08), (5.43, 46.31, -9.5e-08), (5.426, 46.33, -7.468e-08), (5.23, 46.47, -9.51e-08), (5.209, 46.49, -8.94e-08), (5.201, 46.5, -4.217e-08), (5.224, 46.48, -6.633e-08), (5.259, 46.46, -9.959e-08), (5.29, 46.43, -9.317e-08), (5.284, 46.44, -5.868e-08), (5.307, 46.42, -7.311e-08), (5.342, 46.4, -4.412e-08), (5.556, 43.19, -7.166e-08), (5.573, 43.18, -6.792e-08), (5.57, 43.19, -1.008e-07), (5.591, 43.17, -8.498e-08), (5.607, 43.17, -7.612e-08), (5.607, 43.18, -8.99e-08), (5.611, 43.18, -4.217e-08), (5.614, 43.17, -6.184e-08), (5.604, 43.17, -6.859e-08), (5.61, 43.19, -9.681e-08), (5.63, 43.19, -9.817e-08), (5.68, 43.16, -4.644e-08), (5.69, 43.19, -9.587e-08), (5.693, 43.17, -8.146e-08), (5.73, 43.15, -9.304e-08), (5.738, 43.14, -6.456e-08), (5.55, 43.21, -9.595e-08), (5.45, 46.29, -9.76e-08), (5.446, 46.31, -7.468e-08), (5.47, 46.27, -9.61e-08), (5.466, 46.29, -7.468e-08), (5.71, 46.27, -1.012e-07), (5.55, 46.27, -9.346e-08), (5.57, 46.27, -9.537e-08), (5.576, 46.28, -6.703e-08), (5.591, 46.29, -9.294e-08), (5.597, 46.3, -7.781e-08), (5.611, 46.31, -8.78e-08), (5.616, 46.32, -6.326e-08), (5.631, 46.33, -8.928e-08), (5.637, 46.34, -5.527e-08), (5.649, 46.33, -9.044e-08), (5.643, 46.34, -5.527e-08), (5.68, 46.32, -9.263e-08), (5.705, 46.3, -9.875e-08), (5.689, 46.31, -8.819e-08), (5.749, 46.26, -8.633e-08), (5.79, 43.13, -9.76e-08), (5.799, 43.07, -5.327e-08), (5.8, 43.08, -3.329e-08), (5.795, 43.12, -5.693e-08), (5.821, 43.06, -8.302e-08), (5.811, 43.07, -8.99e-08), (5.811, 43.09, -9.342e-08), (5.812, 43.11, -9.965e-08), (5.849, 43.05, -8.043e-08), (5.869, 43.07, -9.75e-08), (5.862, 43.06, -4.412e-08), (5.889, 43.08, -7.021e-08), (5.897, 43.08, -7.112e-08), (5.899, 43.09, -8.223e-08), (5.895, 43.1, -7.707e-08), (5.884, 43.1, -7.872e-08), (5.885, 43.12, -9.169e-08), (5.895, 43.12, -7.491e-08), (5.91, 43.07, -8.462e-08), (5.905, 43.1, 3.661e-08), (5.933, 43.12, -7.655e-08), (5.999, 43.2, -9.988e-08), (5.945, 43.07, -7.599e-08), (5.943, 43.08, -6.612e-08), (5.931, 43.11, 1.551e-08), (5.95, 43.11, -1.018e-07), (5.93, 43.11, -1.536e-08), (6.01, 43.11, -9.662e-08), (6.019, 43.08, -5.291e-08), (6.047, 43.08, -7.514e-08), (6.05, 43.09, -9.491e-08), (6.329, 45.19, -9.988e-08), (5.868, 46.27, -8.775e-08), (5.912, 46.24, -9.988e-08), (5.89, 46.27, -9.317e-08), (5.896, 46.28, -6.326e-08), (5.911, 46.29, -8.791e-08), (5.95, 46.17, -9.635e-08), (5.921, 46.3, -9.977e-08), (5.95, 46.13, -9.51e-08), (5.969, 46.21, -9.139e-08), (5.95, 46.31, -9.843e-08), (5.954, 46.32, -7.283e-08), (5.97, 46.13, -9.156e-08), (5.96, 46.17, -4.756e-08), (5.962, 46.19, -7.138e-08), (5.97, 46.33, -9.492e-08), (5.976, 46.34, -6.023e-08), (6.007, 46.22, -5.247e-08), (6.01, 46.23, -9.595e-08), (5.991, 46.35, -8.868e-08), (5.999, 46.36, -4.217e-08), (6.03, 46.13, -9.693e-08), (6.012, 46.37, -8.878e-08), (6.034, 46.14, -4.661e-08), (6.11, 46.29, -1.05e-07), (6.03, 46.37, -9.848e-08), (6.034, 46.38, -7.283e-08), (6.092, 46.14, -9.078e-08), (6.083, 46.24, -9.135e-08), (6.05, 46.39, -9.5e-08), (6.056, 46.4, -7.839e-08), (6.07, 46.41, -8.536e-08), (6.11, 43.09, -9.324e-08), (6.118, 43.08, -6.193e-08), (6.137, 43.04, -2.19e-08), (6.13, 43.07, -9.61e-08), (6.142, 43.04, -7.627e-08), (6.15, 43.07, -9.681e-08), (6.164, 43.07, -6.973e-08), (6.169, 43.09, -9.182e-08), (6.181, 43.1, -6.809e-08), (6.189, 43.11, -9.84e-08), (6.246, 43.12, -6.45e-08), (6.25, 43.13, -9.692e-08), (6.281, 43.12, -8.604e-08), (6.27, 43.13, -9.234e-08), (6.363, 43.18, -9.988e-08), (6.318, 43.1, -8.168e-08), (6.311, 43.11, -9.223e-08), (6.364, 43.09, -9.375e-08), (6.366, 43.13, -7.48e-08), (6.39, 43.15, -9.509e-08), (6.382, 43.14, -4.162e-08), (6.459, 43.43, -9.988e-08), (6.528, 44.73, -9.676e-08), (6.09, 46.25, -9.439e-08), (6.109, 46.39, -1.007e-07), (6.099, 46.4, -9.08e-08), (6.13, 46.15, -9.45e-08), (6.105, 46.25, -9.556e-08), (6.135, 46.16, -7.91e-08), (6.124, 46.29, -7.068e-08), (6.129, 46.31, -8.971e-08), (6.14, 46.38, -7.92e-08), (6.14, 46.32, -7.326e-08), (6.149, 46.35, -9.11e-08), (6.149, 46.37, -8.971e-08), (6.171, 46.17, -9.279e-08), (6.16, 46.36, -4.162e-08), (6.164, 46.37, -4.479e-08), (6.16, 46.37, -3.532e-08), (6.178, 46.18, -8.556e-08), (6.23, 46.19, -9.247e-08), (6.234, 46.2, -6.16e-08), (6.251, 46.21, -8.804e-08), (6.258, 46.28, -7.925e-08), (6.251, 46.29, -7.606e-08), (6.258, 46.33, -6.459e-08), (6.262, 46.22, -1.012e-07), (6.27, 46.33, -9.926e-08), (6.274, 46.37, -9.288e-08), (6.29, 46.23, -9.677e-08), (6.288, 46.24, -2.323e-07), (6.298, 46.26, -4.162e-08), (6.291, 46.27, -1.011e-07), (6.31, 46.37, -8.653e-08), (6.305, 46.24, -9.568e-08), (6.306, 46.26, -7.111e-08), (6.313, 46.38, -6.459e-08), (6.349, 46.39, -9.004e-08), (6.37, 46.39, -9.926e-08), (6.373, 46.4, -6.939e-08), (6.468, 43.16, -7.875e-08), (6.47, 43.17, -8.696e-08), (6.566, 43.18, -9.474e-08), (6.571, 43.19, -9.657e-08), (6.614, 43.17, -7.468e-08), (6.61, 43.19, -1.063e-07), (6.629, 43.17, -8.597e-08), (6.644, 43.18, -5.868e-08), (6.65, 43.19, -9.41e-08), (6.68, 43.2, -8.726e-08), (6.587, 43.27, -8.242e-08), (6.589, 43.29, -9.225e-08), (6.67, 43.27, -9.428e-08), (6.611, 43.26, -7.14e-08), (6.621, 43.3, -9.578e-08), (6.629, 43.31, -8.959e-08), (6.664, 43.23, -8.355e-08), (6.66, 43.32, -7.074e-08), (6.669, 43.33, -9.672e-08), (6.668, 43.21, -8.781e-08), (6.67, 43.25, -9.587e-08), (6.685, 43.25, -7.135e-08), (6.688, 43.27, -7.951e-08), (6.686, 43.34, -6.835e-08), (6.69, 43.35, -9.855e-08), (6.71, 43.37, -9e-08), (6.705, 43.35, -7.754e-08), (6.63, 45.09, -9.869e-08), (6.643, 45.09, -8.472e-08), (6.635, 45.11, -2.645e-07), (6.637, 45.12, -7.741e-08), (6.633, 45.11, -1.45e-07), (6.665, 45.03, -8.672e-08), (6.65, 45.05, -9.064e-08), (6.644, 45.12, -5.438e-08), (6.661, 45.04, -4.528e-08), (6.69, 45.02, -6.741e-08), (6.73, 45.01, -9.625e-08), (6.72, 45.02, -4.114e-08), (6.65, 45.13, -8.512e-08), (6.7, 45.14, -6.87e-08), (6.71, 45.15, -9.735e-08), (6.61, 46.13, -9.988e-08), (6.803, 45.81, -9.642e-08), (6.783, 46.37, -9.886e-08), (6.785, 46.34, -9.929e-08), (6.43, 46.41, -8.886e-08), (6.433, 46.42, -5.993e-08), (6.49, 46.43, -8.107e-08), (6.494, 46.44, -5.845e-08), (6.538, 46.45, -9.263e-08), (6.665, 46.44, -7.997e-08), (6.71, 46.43, -9.476e-08), (6.702, 46.44, -2.082e-08), (6.722, 43.38, -9.643e-08), (6.73, 43.41, -9.597e-08), (6.745, 43.43, -9.175e-08), (6.74, 43.41, -5.792e-08), (6.76, 43.42, -5.931e-08), (6.755, 43.43, -9.864e-08), (6.792, 43.41, -8.234e-08), (6.842, 43.42, -5.725e-08), (6.85, 43.43, -9.36e-08), (6.888, 43.43, -8.493e-08), (6.901, 43.44, -4.217e-08), (6.907, 43.45, -8.331e-08), (6.92, 43.46, -3.329e-08), (6.928, 43.47, -9.456e-08), (6.93, 43.51, -9.437e-08), (6.94, 43.48, -3.329e-08), (6.944, 43.49, -7.363e-08), (6.941, 43.5, -5.438e-08), (6.93, 43.53, -9.883e-08), (6.949, 43.53, -8.803e-08), (6.964, 43.54, -6.193e-08), (6.97, 43.55, -9.5e-08), (6.991, 43.55, -8.818e-08), (7.038, 43.54, -3.629e-08), (7.03, 43.55, -9.491e-08), (6.989, 44.25, -9.948e-08), (6.829, 44.47, -9.988e-08), (6.885, 44.37, -9.575e-08), (6.889, 44.43, -1.024e-07), (6.91, 44.33, -9.195e-08), (6.89, 44.35, -9.399e-08), (6.89, 44.47, -9.848e-08), (6.904, 44.34, -6.703e-08), (6.928, 44.43, -6.581e-08), (6.91, 44.45, -9.508e-08), (6.905, 44.47, -7.391e-08), (6.93, 44.31, -9.399e-08), (6.924, 44.32, -6.703e-08), (6.924, 44.44, -6.873e-08), (6.95, 44.29, -9.2e-08), (6.944, 44.3, -6.703e-08), (6.97, 44.27, -9.317e-08), (6.964, 44.28, -6.703e-08), (7.003, 44.24, -8.041e-08), (6.983, 44.26, -6.126e-08), (7.009, 44.23, -9.164e-08), (7.03, 44.22, -8.164e-08), (6.871, 44.85, -9.938e-08), (6.855, 44.54, -9.632e-08), (6.855, 44.52, -9.739e-08), (6.88, 44.5, -6.933e-08), (6.868, 44.51, -8.768e-08), (6.862, 44.52, -5.28e-08), (6.872, 44.54, -1.713e-07), (6.87, 44.55, -9.848e-08), (6.887, 44.49, -7.948e-08), (6.905, 44.56, -1.237e-07), (6.91, 44.57, -9.5e-08), (6.924, 44.58, -8.104e-08), (6.929, 44.59, -9.282e-08), (6.95, 44.63, -1.005e-07), (6.99, 44.83, -1.006e-07), (6.943, 44.6, -6.326e-08), (6.949, 44.61, -8.928e-08), (6.948, 44.65, -8.711e-08), (6.95, 44.67, -8.562e-08), (6.961, 44.62, -4.412e-08), (6.963, 44.63, -6.571e-08), (6.965, 44.68, -5.532e-08), (6.97, 44.69, -1.349e-07), (7.026, 44.69, -8.468e-08), (7.028, 44.73, -8.838e-08), (7.01, 44.75, -9.848e-08), (7.004, 44.79, -3.323e-08), (7.005, 44.79, -1.569e-07), (7.004, 44.8, -8.346e-08), (7.01, 44.8, -3.329e-08), (7.023, 44.75, -6.638e-08), (6.75, 44.95, -9.646e-08), (6.749, 44.97, -9.415e-08), (6.739, 44.99, -9.756e-08), (6.74, 44.99, -1.726e-07), (6.748, 44.91, -8.733e-08), (6.745, 44.99, -3.869e-08), (6.749, 45.0, -1.694e-07), (6.744, 45.01, -7.633e-08), (6.769, 44.89, -9.124e-08), (6.76, 44.9, -3.329e-08), (6.761, 44.95, -6.144e-08), (6.762, 44.96, -6.088e-08), (6.805, 44.88, -8.443e-08), (6.81, 44.87, -8.842e-08), (6.862, 44.86, -8.375e-08), (6.912, 44.84, -7.146e-08), (6.93, 44.85, -8.945e-08), (6.981, 44.84, -1.102e-07), (7.009, 44.81, -9.196e-08), (7.023, 44.82, -6.486e-08), (7.021, 44.82, -4.412e-08), (6.735, 45.14, -4.578e-08), (6.73, 45.15, -9.508e-08), (6.742, 45.14, -4.162e-08), (6.749, 45.15, -8.768e-08), (6.745, 45.34, -9.988e-08), (6.766, 45.16, -5.645e-08), (6.769, 45.16, -1.443e-07), (6.76, 45.16, -3.436e-08), (6.811, 45.15, -9.023e-08), (6.818, 45.14, -8.057e-08), (6.851, 45.13, -8.16e-08), (6.887, 45.14, -9.585e-08), (6.889, 45.17, -9.776e-08), (7.07, 45.47, -1.035e-07), (6.945, 45.18, -8.248e-08), (6.949, 45.19, -9.196e-08), (6.969, 45.21, -9.035e-08), (6.961, 45.2, -4.412e-08), (7.026, 45.22, -7.276e-08), (7.03, 45.23, -9.77e-08), (6.808, 45.71, -8.941e-08), (6.805, 45.73, -8.759e-08), (6.83, 45.69, -9.208e-08), (6.823, 45.7, -5.28e-08), (6.859, 45.68, -9.693e-08), (6.869, 45.67, -8.698e-08), (6.89, 45.65, -9.565e-08), (6.886, 45.66, -6.835e-08), (6.93, 45.64, -8.74e-08), (6.985, 45.61, -9.123e-08), (6.97, 45.65, -8.55e-08), (7.03, 45.49, -9.839e-08), (6.991, 45.51, -9.541e-08), (6.988, 45.63, -8.541e-08), (7.025, 45.5, 1.772e-08), (7.0, 45.64, 1.441e-08), (6.809, 45.83, -9.219e-08), (6.828, 45.84, -6.57e-08), (6.843, 45.84, -6.469e-08), (6.85, 45.85, -9.447e-08), (6.943, 45.86, -9.869e-08), (6.921, 46.06, -7.024e-08), (6.908, 46.07, -8.718e-08), (6.97, 45.99, -9.911e-08), (6.947, 46.03, -8.559e-08), (6.928, 46.05, -8.368e-08), (6.95, 45.87, -1.017e-07), (6.966, 46.01, -8.964e-08), (6.95, 46.01, -9.926e-08), (6.94, 46.04, -3.329e-08), (6.988, 45.87, -8.727e-08), (6.99, 45.97, -9.542e-08), (6.99, 45.89, -9.525e-08), (6.986, 45.99, -7.468e-08), (7.001, 45.9, -4.528e-08), (7.009, 45.91, -9.062e-08), (7.01, 45.95, -9.587e-08), (7.005, 45.97, -7.135e-08), (7.027, 45.92, -7.068e-08), (7.034, 45.93, -8.806e-08), (7.035, 45.93, -9.739e-08), (7.024, 45.94, -6.597e-08), (6.79, 46.31, -9.94e-08), (6.791, 46.41, -9.668e-08), (6.809, 46.27, -9.036e-08), (6.802, 46.31, -8.188e-08), (6.831, 46.21, -9.299e-08), (6.86, 46.16, -8.108e-08), (6.82, 46.26, -6.441e-08), (6.849, 46.17, -9.221e-08), (6.842, 46.21, -7.573e-08), (6.889, 46.09, -8.995e-08), (6.87, 46.11, -9.214e-08), (6.882, 46.1, -5.771e-08), (6.902, 46.08, -5.327e-08), (6.79, 46.43, -9.145e-08), (6.803, 46.41, -7.058e-08), (6.809, 46.42, 1.547e-08), (6.81, 46.43, -2.94e-08), (7.049, 43.55, -8.585e-08), (7.067, 43.56, -7.058e-08), (7.071, 43.57, -9.508e-08), (7.116, 43.55, -7.025e-08), (7.111, 43.57, -9.294e-08), (7.125, 43.61, -7.687e-08), (7.13, 43.55, -8.211e-08), (7.124, 43.6, 1.847e-07), (7.125, 43.62, -9.427e-08), (7.131, 43.62, -5.527e-08), (7.13, 43.63, -8.79e-08), (7.142, 43.64, -5.868e-08), (7.148, 43.65, -8.798e-08), (7.171, 43.66, -8.65e-08), (7.21, 43.67, -9.885e-08), (7.209, 43.65, -7.971e-08), (7.224, 43.67, -7.418e-08), (7.23, 43.69, -9.323e-08), (7.273, 43.7, -8.742e-08), (7.35, 43.73, -1e-07), (7.318, 43.68, -4.162e-08), (7.31, 43.69, -9.246e-08), (7.334, 43.68, 6.342e-08), (7.327, 43.69, -9.156e-08), (7.33, 43.71, -9.12e-08), (7.346, 43.72, -7.283e-08), (7.09, 44.21, -9.357e-08), (7.19, 44.17, -9.445e-08), (7.244, 44.16, -8.751e-08), (7.25, 44.15, -9.155e-08), (7.35, 44.11, -1.005e-07), (7.29, 44.14, -8.337e-08), (7.343, 44.14, -7.603e-08), (7.344, 44.14, -6.759e-08), (7.068, 44.22, -8.314e-08), (7.087, 44.22, -6.733e-08), (7.144, 44.2, -7.323e-08), (7.15, 44.19, -9.518e-08), (7.187, 44.18, -9.195e-08), (7.05, 44.69, -1.267e-07), (7.05, 44.71, -9.43e-08), (7.043, 44.72, -4.439e-08), (7.074, 44.68, -1.699e-08), (7.073, 44.69, -1.935e-07), (7.075, 44.69, -4.232e-08), (7.065, 44.71, -7.818e-08), (7.058, 45.22, -6.869e-08), (7.05, 45.23, -9.349e-08), (7.069, 45.22, -7.581e-08), (7.109, 45.29, -1.013e-07), (7.08, 45.22, -3.329e-08), (7.089, 45.23, -8.848e-08), (7.106, 45.24, -6.748e-08), (7.11, 45.25, -9.681e-08), (7.109, 45.33, -7.954e-08), (7.13, 45.43, -9.59e-08), (7.126, 45.25, -8.256e-08), (7.121, 45.29, -5.845e-08), (7.121, 45.34, -4.217e-08), (7.128, 45.35, -8.602e-08), (7.148, 45.37, -8.406e-08), (7.15, 45.41, -9.863e-08), (7.141, 45.36, -4.217e-08), (7.147, 45.42, -7.299e-08), (7.16, 45.38, -3.329e-08), (7.168, 45.39, -8.161e-08), (7.168, 45.41, -8.309e-08), (7.18, 45.4, -8.392e-08), (7.066, 45.49, -9.552e-08), (7.1, 45.46, -1.051e-07), (7.109, 45.45, -8.92e-08), (7.124, 45.44, -6.023e-08), (7.042, 45.93, -8.771e-08), (7.406, 43.73, -8.799e-08), (7.43, 43.75, -9.889e-08), (7.424, 43.74, -7.823e-08), (7.447, 43.76, -8.224e-08), (7.472, 43.76, -7.401e-08), (7.294, 43.97, -9.988e-08), (7.485, 43.75, -8.588e-09), (7.493, 43.76, -6.126e-08), (7.49, 43.77, -9.815e-08), (7.508, 43.77, -8.309e-08), (7.511, 43.79, -9.681e-08), (7.524, 43.78, 1.144e-07), (7.521, 43.79, -4.528e-08), (7.43, 44.11, -9.616e-08), (7.436, 44.12, -4.528e-08), (7.51, 44.13, -8.729e-08), (7.49, 43.87, -9.358e-08), (7.533, 43.98, -9.988e-08), (7.49, 43.85, -9.926e-08), (7.502, 43.85, -6.459e-08), (7.506, 43.88, -9.687e-08), (7.51, 43.89, -1.115e-07), (7.513, 44.14, -7.115e-08), (7.555, 44.15, -9.611e-08), (7.567, 43.95, -8.836e-08), (7.56, 43.9, -3.796e-08), (7.562, 43.93, -7.491e-08), (7.584, 43.96, -4.528e-08), (7.59, 43.97, -8.325e-08), (7.63, 44.15, -1.024e-07), (7.667, 44.13, -1e-07), (7.659, 43.98, -4.352e-08), (7.67, 44.05, -9.551e-08), (7.69, 44.07, -9.944e-08), (7.634, 44.17, -1.013e-07), (7.688, 44.11, -8.078e-08), (7.667, 44.15, -8.566e-08), (7.678, 44.17, -2.71e-08), (7.665, 44.17, -8.74e-08), (7.682, 44.17, -9.153e-08), (7.686, 44.05, -7.766e-08), (7.68, 44.12, -3.329e-08), (7.706, 44.07, -7.468e-08), (7.712, 44.09, -9.209e-08), (7.72, 44.08, -8.157e-08), (7.705, 44.09, -8.509e-08), (7.701, 44.1, -4.217e-08), (7.72, 44.08, -3.329e-08)], [(1402, 1405), (246, 247), (756, 757), (757, 758), (1317, 1318)], [(3, 1, 2), (4, 3, 2), (10, 3, 5), (8, 6, 10), (8, 7, 6), (11, 8, 10), (12, 8, 11), (27, 26, 25), (27, 25, 24), (24, 19, 28), (24, 28, 29), (30, 24, 29), (31, 32, 30), (24, 21, 19), (33, 24, 32), (36, 24, 35), (39, 24, 38), (40, 24, 39), (43, 9, 8), (55, 44, 43), (55, 46, 44), (55, 47, 48), (55, 48, 46), (47, 51, 50), (55, 52, 51), (60, 8, 16), (61, 18, 15), (63, 18, 61), (62, 63, 61), (49, 8, 60), (68, 64, 18), (68, 18, 63), (65, 55, 49), (66, 55, 65), (72, 67, 64), (71, 55, 70), (68, 73, 72), (74, 55, 71), (68, 75, 73), (80, 77, 76), (80, 76, 68), (81, 164, 55), (80, 82, 83), (80, 83, 78), (84, 164, 81), (164, 84, 85), (92, 86, 87), (90, 68, 69), (95, 90, 91), (95, 91, 92), (97, 95, 96), (105, 93, 94), (105, 95, 97), (98, 24, 41), (103, 99, 100), (101, 104, 105), (108, 104, 102), (106, 108, 102), (107, 108, 106), (110, 105, 109), (111, 105, 110), (113, 105, 111), (118, 124, 117), (124, 122, 123), (131, 124, 120), (131, 120, 121), (125, 131, 121), (128, 127, 126), (124, 130, 129), (147, 132, 133), (210, 137, 138), (146, 141, 142), (210, 142, 136), (147, 210, 132), (140, 144, 139), (131, 145, 146), (150, 210, 149), (151, 131, 125), (131, 146, 210), (210, 148, 144), (153, 210, 152), (219, 210, 154), (160, 155, 156), (157, 219, 154), (220, 158, 159), (160, 220, 159), (164, 166, 165), (172, 169, 170), (164, 170, 168), (164, 173, 171), (114, 105, 113), (177, 115, 116), (179, 105, 114), (181, 175, 176), (182, 176, 177), (185, 176, 182), (189, 105, 178), (187, 183, 184), (192, 186, 187), (193, 187, 184), (188, 193, 184), (190, 80, 189), (193, 191, 192), (80, 190, 191), (195, 196, 193), (80, 193, 196), (198, 196, 197), (342, 80, 198), (131, 202, 130), (205, 203, 131), (206, 204, 205), (207, 206, 205), (208, 207, 131), (131, 209, 208), (210, 212, 209), (210, 213, 212), (210, 215, 214), (210, 217, 216), (220, 219, 161), (163, 220, 162), (221, 223, 220), (222, 223, 221), (224, 225, 223), (220, 223, 225), (227, 220, 226), (230, 220, 229), (232, 220, 230), (232, 230, 231), (233, 220, 232), (245, 235, 236), (244, 237, 243), (255, 251, 248), (506, 253, 254), (506, 254, 255), (256, 506, 255), (257, 506, 256), (244, 245, 260), (506, 266, 261), (277, 273, 274), (272, 277, 274), (277, 275, 276), (282, 280, 277), (278, 282, 277), (282, 281, 279), (282, 259, 281), (283, 284, 282), (285, 286, 284), (294, 291, 292), (298, 293, 294), (297, 296, 295), (298, 295, 293), (302, 299, 300), (298, 305, 306), (298, 306, 304), (298, 304, 301), (298, 307, 308), (318, 315, 316), (298, 288, 317), (318, 298, 317), (319, 298, 318), (321, 298, 320), (323, 298, 321), (324, 325, 323), (326, 298, 325), (327, 298, 326), (327, 328, 298), (389, 298, 328), (333, 332, 164), (164, 336, 335), (80, 336, 164), (80, 338, 337), (80, 339, 338), (80, 340, 339), (343, 198, 200), (345, 344, 343), (346, 80, 342), (350, 80, 346), (352, 80, 349), (353, 80, 348), (355, 351, 353), (356, 351, 355), (201, 343, 200), (210, 360, 359), (362, 360, 210), (366, 365, 364), (220, 368, 367), (220, 369, 368), (220, 370, 369), (220, 371, 370), (374, 372, 373), (506, 220, 237), (506, 237, 244), (506, 267, 268), (506, 244, 269), (287, 387, 286), (387, 282, 284), (387, 284, 286), (379, 387, 378), (387, 506, 282), (385, 387, 384), (389, 386, 382), (389, 382, 383), (389, 387, 385), (389, 385, 386), (506, 387, 389), (313, 389, 312), (389, 380, 388), (389, 388, 312), (389, 314, 298), (329, 389, 328), (329, 392, 389), (395, 390, 391), (399, 394, 395), (396, 399, 392), (400, 399, 398), (403, 399, 400), (403, 400, 402), (405, 399, 404), (407, 403, 402), (408, 403, 407), (410, 404, 399), (341, 413, 340), (417, 414, 80), (417, 415, 414), (419, 416, 417), (422, 418, 419), (422, 420, 421), (424, 422, 417), (422, 425, 423), (426, 422, 424), (429, 425, 427), (431, 417, 80), (434, 431, 430), (435, 80, 433), (438, 436, 80), (437, 438, 80), (436, 439, 433), (80, 440, 437), (80, 445, 443), (80, 450, 448), (451, 452, 450), (455, 454, 451), (457, 456, 356), (459, 80, 458), (462, 455, 461), (535, 455, 462), (466, 474, 465), (495, 470, 471), (495, 471, 472), (475, 585, 474), (476, 585, 475), (585, 477, 468), (478, 585, 468), (479, 585, 478), (488, 483, 484), (495, 488, 484), (492, 489, 490), (495, 490, 487), (495, 487, 488), (495, 491, 492), (495, 496, 494), (495, 497, 498), (495, 501, 502), (504, 495, 499), (505, 495, 504), (495, 472, 503), (506, 377, 375), (506, 375, 376), (506, 376, 374), (377, 482, 361), (509, 389, 508), (512, 389, 509), (513, 515, 405), (515, 516, 405), (517, 519, 516), (521, 399, 518), (522, 399, 521), (525, 399, 523), (507, 399, 524), (528, 529, 527), (455, 532, 531), (455, 534, 533), (455, 537, 536), (539, 541, 540), (545, 535, 543), (544, 545, 543), (535, 545, 546), (547, 535, 546), (554, 549, 550), (555, 553, 554), (548, 535, 547), (567, 558, 552), (559, 567, 552), (567, 563, 564), (565, 567, 559), (570, 563, 567), (571, 535, 569), (572, 535, 571), (574, 577, 573), (567, 575, 576), (585, 480, 481), (585, 481, 474), (583, 586, 582), (585, 588, 584), (596, 585, 495), (587, 592, 586), (585, 593, 592), (585, 596, 593), (594, 568, 565), (597, 595, 596), (567, 596, 495), (599, 600, 598), (604, 600, 602), (610, 389, 606), (607, 609, 606), (612, 609, 611), (614, 610, 609), (615, 609, 613), (617, 610, 614), (618, 608, 616), (618, 619, 608), (539, 621, 542), (535, 624, 623), (626, 627, 625), (535, 629, 626), (535, 630, 629), (640, 635, 535), (640, 638, 636), (685, 643, 495), (495, 619, 620), (644, 495, 620), (646, 495, 645), (648, 495, 647), (652, 495, 650), (654, 495, 651), (657, 495, 654), (658, 655, 656), (660, 685, 659), (661, 685, 660), (662, 647, 646), (665, 648, 663), (672, 670, 671), (535, 667, 666), (677, 676, 535), (677, 678, 676), (535, 679, 677), (704, 680, 535), (704, 681, 682), (704, 683, 684), (687, 495, 643), (685, 689, 688), (690, 495, 686), (692, 689, 685), (693, 495, 690), (696, 685, 695), (698, 685, 696), (700, 685, 698), (704, 674, 675), (705, 703, 704), (707, 706, 704), (762, 704, 567), (709, 762, 567), (709, 567, 763), (710, 763, 495), (711, 495, 694), (710, 495, 711), (710, 711, 712), (713, 715, 710), (714, 715, 713), (717, 710, 715), (721, 710, 717), (720, 710, 719), (723, 724, 722), (727, 725, 704), (733, 728, 729), (730, 733, 729), (734, 731, 732), (734, 732, 704), (735, 728, 733), (737, 736, 735), (734, 738, 737), (734, 741, 739), (740, 743, 734), (740, 750, 754), (756, 741, 744), (752, 748, 749), (762, 748, 752), (740, 734, 704), (765, 710, 724), (767, 764, 765), (771, 764, 769), (773, 772, 770), (775, 774, 764), (777, 710, 774), (778, 763, 710), (779, 710, 776), (781, 763, 778), (784, 763, 783), (762, 788, 760), (790, 789, 762), (793, 791, 762), (794, 792, 793), (797, 794, 762), (803, 798, 762), (797, 806, 794), (808, 797, 802), (809, 804, 805), (809, 805, 800), (810, 804, 809), (820, 817, 818), (820, 818, 816), (961, 762, 763), (786, 763, 785), (763, 821, 822), (823, 763, 822), (824, 763, 823), (827, 763, 825), (763, 827, 828), (829, 763, 828), (830, 763, 829), (832, 833, 831), (835, 763, 834), (840, 838, 839), (843, 839, 813), (810, 841, 837), (844, 841, 810), (848, 841, 845), (820, 849, 850), (851, 852, 841), (856, 854, 855), (856, 859, 860), (871, 861, 865), (866, 871, 865), (867, 871, 866), (871, 868, 870), (871, 870, 864), (820, 856, 851), (873, 763, 872), (874, 763, 873), (875, 763, 874), (876, 763, 875), (879, 763, 876), (881, 763, 878), (883, 882, 880), (886, 763, 835), (887, 884, 885), (888, 872, 884), (891, 873, 889), (898, 897, 895), (907, 904, 906), (820, 907, 905), (930, 907, 820), (909, 871, 820), (895, 893, 909), (820, 895, 909), (820, 902, 895), (820, 903, 902), (910, 763, 882), (913, 763, 910), (915, 763, 912), (915, 916, 914), (917, 914, 916), (920, 914, 919), (924, 914, 920), (922, 924, 920), (925, 922, 923), (930, 908, 907), (932, 935, 931), (937, 933, 930), (939, 934, 936), (939, 940, 938), (945, 939, 937), (944, 943, 945), (951, 947, 946), (942, 952, 948), (951, 958, 957), (951, 960, 959), (962, 763, 929), (962, 963, 763), (965, 963, 964), (966, 968, 963), (971, 963, 968), (973, 763, 969), (963, 974, 967), (970, 975, 963), (977, 980, 976), (981, 983, 980), (985, 979, 971), (984, 988, 982), (985, 971, 983), (986, 985, 983), (987, 985, 986), (951, 993, 960), (996, 994, 993), (1002, 993, 951), (996, 997, 995), (996, 999, 998), (1002, 1000, 996), (1007, 1002, 820), (1007, 1004, 1002), (1007, 1006, 1004), (1007, 1005, 1006), (1012, 1013, 1011), (1014, 1007, 820), (1018, 985, 991), (1017, 1023, 985), (1027, 1017, 1024), (1021, 1028, 1019), (1027, 1029, 1026), (1032, 961, 1028), (1034, 961, 1033), (1095, 961, 1039), (1045, 1036, 1037), (1040, 1045, 1037), (1041, 1045, 1040), (1043, 1047, 1042), (1048, 1095, 1047), (1046, 1045, 1041), (1049, 1045, 1046), (1050, 1095, 1045), (1018, 991, 992), (1052, 1095, 1051), (1014, 1055, 1054), (1058, 1060, 1059), (1058, 1056, 1014), (1063, 1058, 1014), (1066, 1058, 1063), (1014, 1068, 1067), (1058, 1062, 1061), (1065, 1074, 1073), (1078, 1079, 1077), (1112, 1014, 820), (1084, 1080, 961), (1089, 1015, 1085), (1090, 1015, 1089), (961, 1087, 1083), (1100, 1095, 1099), (1101, 1103, 1095), (1102, 1103, 1101), (1104, 1095, 1103), (1105, 1097, 1104), (1014, 1107, 1078), (1109, 1110, 1108), (1014, 1112, 1109), (1113, 1111, 1112), (820, 1113, 1112), (820, 1115, 1114), (820, 1116, 1115), (820, 1117, 1116), (820, 1119, 1118), (1124, 1120, 1121), (1125, 1120, 820), (1125, 1121, 1120), (820, 1128, 1126), (820, 1129, 1128), (1131, 1129, 820), (1134, 820, 1133), (1135, 1134, 1133), (1137, 820, 1134), (1139, 1136, 1137), (1133, 1140, 1135), (1142, 1133, 1138), (1143, 820, 1136), (1145, 1140, 1141), (1147, 1146, 1143), (1148, 1132, 1146), (1151, 1132, 1148), (1152, 1132, 1150), (820, 1132, 1152), (1159, 1133, 1156), (1015, 1161, 1155), (1162, 1133, 1157), (1015, 1163, 1161), (1015, 1166, 1165), (1168, 1176, 1154), (1167, 1169, 1166), (1171, 1167, 1015), (1176, 1172, 1015), (1167, 1173, 1170), (1184, 1176, 1179), (1188, 1015, 1090), (1185, 1189, 1015), (1192, 1187, 1090), (1194, 1193, 1189), (1196, 1185, 1186), (1197, 1015, 1193), (1198, 1015, 1197), (1199, 1154, 1198), (1200, 1168, 1154), (1202, 1168, 1201), (1168, 1182, 1176), (1204, 1205, 1203), (1207, 1208, 1206), (1210, 1207, 961), (1210, 1213, 1209), (1210, 1211, 1213), (1222, 1223, 1221), (1210, 1224, 1222), (1219, 1225, 1224), (1229, 1210, 1226), (1230, 1210, 1228), (1231, 1210, 1230), (1232, 1210, 1231), (1234, 1210, 1232), (1237, 1219, 1210), (1236, 1241, 1239), (1095, 1243, 1242), (1095, 1245, 1244), (1095, 1246, 1245), (1247, 1252, 1095), (1251, 1252, 1247), (1253, 1249, 1252), (1255, 1250, 1251), (1257, 1252, 1249), (1259, 1257, 1249), (1252, 1260, 1258), (1262, 1252, 1257), (1265, 1261, 1252), (1267, 1252, 1262), (1272, 1095, 1268), (1274, 1272, 1270), (1275, 1273, 1095), (1276, 1095, 1272), (1279, 1277, 1278), (1280, 1095, 1277), (1281, 1269, 1105), (1283, 1269, 1281), (820, 1287, 1285), (1290, 1287, 820), (1291, 1288, 1289), (1292, 1289, 1290), (820, 1293, 1290), (820, 1297, 1295), (820, 1298, 1297), (1299, 1298, 820), (1299, 1300, 1298), (820, 1301, 1299), (1304, 1302, 820), (1308, 1305, 1306), (1303, 1308, 1306), (1304, 1309, 1303), (1311, 1363, 820), (1312, 1363, 1311), (1313, 1363, 1312), (1314, 1363, 1313), (1316, 1363, 1314), (1317, 1315, 1316), (1320, 820, 1319), (1323, 1312, 1322), (1325, 1177, 1178), (1329, 1327, 1328), (1330, 1324, 1325), (1219, 1332, 1225), (1334, 1332, 1219), (1331, 1335, 1333), (1334, 1336, 1331), (1334, 1337, 1336), (1342, 1341, 1334), (1219, 1344, 1339), (1346, 1219, 1340), (1345, 1347, 1344), (1348, 1346, 1340), (1219, 1349, 1345), (1346, 1350, 1219), (1351, 1352, 1350), (1355, 1219, 1354), (1356, 1340, 1355), (1357, 1266, 1265), (1363, 1364, 1362), (1369, 1367, 1368), (1371, 1363, 1315), (1372, 1373, 1371), (1375, 1378, 1363), (1376, 1368, 1363), (1377, 1368, 1376), (1373, 1381, 1363), (1380, 1381, 1373), (1388, 1375, 1363), (1382, 1384, 1379), (1375, 1385, 1382), (1387, 1388, 1381), (1390, 1389, 1388), (1393, 1391, 1388), (1394, 1388, 1392), (1397, 1395, 1396), (1391, 1398, 1390), (1399, 1393, 1388), (1403, 1391, 1393), (101, 105, 98), (129, 128, 126), (238, 237, 241), (240, 237, 238), (237, 240, 239), (243, 237, 239), (248, 249, 247), (251, 249, 248), (254, 250, 251), (274, 271, 270), (332, 331, 330), (469, 468, 463), (482, 485, 486), (556, 551, 552), (567, 577, 578), (567, 578, 579), (586, 581, 582), (584, 588, 590), (589, 587, 591), (585, 587, 589), (585, 589, 588), (612, 613, 609), (704, 670, 673), (746, 745, 742), (747, 744, 745), (754, 753, 740), (751, 750, 740), (751, 755, 750), (759, 756, 744), (779, 778, 710), (763, 781, 782), (809, 795, 801), (856, 853, 852), (860, 857, 854), (860, 854, 856), (862, 861, 858), (870, 868, 869), (897, 901, 896), (895, 897, 896), (902, 898, 895), (902, 899, 898), (942, 941, 943), (946, 945, 937), (951, 950, 947), (951, 955, 950), (955, 956, 954), (1031, 1030, 1027), (1045, 1095, 1048), (1082, 1080, 1084), (1156, 1133, 1155), (1182, 1180, 1176), (1181, 1176, 1180), (1090, 1187, 1188), (1191, 1190, 1187), (1203, 1183, 1182), (1266, 1264, 1265), (1284, 1283, 1281), (1295, 1294, 1293), (1328, 1327, 1324), (1330, 1328, 1324), (1366, 1365, 1364), (1370, 1369, 1368), (1396, 1395, 1392), (1401, 1400, 1403), (1402, 1400, 1401), (0, 2, 1), (4, 5, 3), (10, 6, 3), (12, 13, 8), (13, 16, 8), (15, 18, 14), (24, 23, 20), (24, 22, 23), (24, 25, 22), (105, 27, 24), (30, 32, 24), (24, 20, 21), (33, 34, 24), (34, 35, 24), (36, 37, 24), (37, 38, 24), (40, 41, 24), (40, 42, 41), (8, 55, 43), (46, 48, 45), (49, 55, 8), (55, 51, 47), (55, 54, 52), (53, 54, 55), (55, 56, 53), (56, 55, 57), (55, 58, 57), (164, 58, 55), (164, 59, 58), (18, 64, 17), (63, 69, 68), (66, 70, 55), (68, 72, 64), (68, 76, 75), (80, 79, 77), (80, 78, 79), (80, 85, 82), (80, 164, 85), (105, 89, 27), (92, 91, 86), (89, 94, 88), (89, 105, 94), (95, 68, 90), (105, 97, 93), (105, 68, 95), (105, 80, 68), (98, 105, 24), (103, 102, 99), (103, 106, 102), (108, 105, 104), (109, 105, 108), (112, 113, 111), (118, 120, 124), (124, 123, 119), (124, 126, 122), (124, 129, 126), (124, 131, 130), (210, 138, 134), (135, 210, 134), (210, 136, 137), (132, 210, 135), (210, 146, 142), (140, 149, 144), (131, 151, 145), (144, 148, 143), (149, 210, 144), (148, 210, 147), (150, 152, 210), (153, 154, 210), (160, 159, 155), (220, 161, 158), (160, 162, 220), (164, 165, 59), (164, 167, 166), (164, 168, 167), (164, 172, 170), (164, 171, 172), (164, 174, 173), (177, 176, 115), (179, 178, 105), (184, 180, 181), (176, 184, 181), (185, 184, 176), (185, 188, 184), (188, 194, 193), (189, 80, 105), (187, 193, 192), (193, 80, 191), (198, 80, 196), (199, 200, 198), (131, 203, 202), (131, 207, 205), (210, 209, 131), (209, 212, 211), (210, 214, 213), (210, 216, 215), (210, 218, 217), (210, 358, 218), (163, 221, 220), (225, 226, 220), (220, 210, 219), (227, 228, 220), (228, 229, 220), (241, 237, 233), (234, 241, 233), (244, 243, 242), (245, 244, 235), (237, 220, 233), (255, 254, 251), (506, 262, 253), (257, 263, 506), (506, 261, 262), (263, 267, 506), (265, 268, 264), (269, 244, 260), (272, 274, 270), (277, 276, 273), (277, 280, 275), (282, 279, 280), (281, 259, 252), (282, 258, 259), (282, 265, 258), (290, 293, 289), (293, 295, 289), (298, 297, 295), (298, 300, 297), (298, 302, 300), (298, 301, 302), (304, 306, 303), (298, 308, 305), (298, 310, 307), (298, 309, 310), (318, 317, 315), (298, 292, 288), (319, 320, 298), (298, 294, 292), (322, 323, 321), (323, 325, 298), (164, 330, 174), (164, 332, 330), (164, 334, 333), (164, 335, 334), (80, 337, 336), (80, 341, 340), (344, 342, 198), (343, 344, 198), (347, 346, 342), (350, 349, 80), (352, 348, 80), (353, 351, 80), (354, 353, 348), (201, 357, 343), (210, 359, 358), (210, 363, 362), (210, 364, 363), (210, 366, 364), (220, 366, 210), (220, 367, 366), (373, 371, 220), (506, 373, 220), (506, 269, 266), (265, 506, 268), (287, 378, 387), (282, 506, 265), (379, 384, 387), (382, 386, 381), (312, 388, 311), (313, 314, 389), (389, 383, 380), (298, 314, 309), (395, 394, 390), (399, 396, 393), (394, 399, 393), (395, 397, 399), (392, 399, 389), (397, 398, 399), (401, 402, 400), (406, 407, 402), (408, 409, 403), (410, 399, 403), (411, 405, 404), (80, 414, 341), (417, 416, 415), (422, 421, 418), (417, 422, 419), (422, 423, 420), (427, 425, 422), (428, 427, 422), (430, 431, 80), (432, 430, 80), (435, 432, 80), (436, 433, 80), (80, 441, 440), (441, 443, 442), (80, 443, 441), (443, 445, 444), (80, 446, 445), (446, 448, 447), (80, 448, 446), (448, 450, 449), (80, 451, 450), (451, 454, 453), (455, 451, 80), (356, 456, 351), (458, 80, 351), (459, 455, 80), (461, 455, 460), (543, 535, 462), (466, 475, 474), (468, 477, 467), (469, 478, 468), (495, 479, 470), (474, 481, 473), (585, 476, 477), (485, 495, 484), (495, 492, 490), (495, 494, 491), (494, 496, 493), (495, 498, 496), (495, 502, 497), (500, 504, 499), (495, 505, 501), (495, 503, 499), (503, 472, 464), (373, 506, 374), (506, 482, 377), (506, 485, 482), (506, 495, 485), (507, 389, 399), (508, 389, 507), (510, 509, 508), (512, 511, 389), (412, 513, 405), (514, 515, 513), (516, 399, 405), (518, 399, 516), (519, 518, 516), (517, 520, 519), (522, 523, 399), (525, 524, 399), (454, 455, 526), (455, 527, 526), (455, 528, 527), (455, 530, 528), (530, 455, 531), (455, 533, 532), (455, 536, 534), (535, 537, 455), (535, 539, 537), (539, 540, 538), (539, 542, 541), (554, 553, 549), (555, 552, 553), (557, 535, 548), (552, 558, 556), (555, 559, 552), (557, 561, 535), (567, 564, 558), (560, 565, 559), (562, 566, 561), (565, 568, 567), (566, 569, 561), (569, 535, 561), (572, 573, 535), (567, 576, 570), (573, 577, 535), (567, 579, 580), (567, 580, 575), (585, 584, 480), (495, 585, 479), (583, 587, 586), (585, 592, 587), (597, 567, 568), (596, 567, 597), (389, 495, 506), (511, 598, 389), (598, 600, 389), (601, 602, 600), (604, 603, 600), (603, 389, 600), (605, 389, 603), (605, 606, 389), (606, 609, 610), (610, 608, 389), (615, 614, 609), (616, 608, 610), (608, 495, 389), (539, 622, 621), (535, 622, 539), (622, 535, 623), (535, 625, 624), (535, 626, 625), (626, 629, 628), (535, 631, 630), (631, 535, 632), (535, 633, 632), (635, 633, 535), (633, 635, 634), (640, 636, 635), (636, 638, 637), (638, 640, 639), (640, 642, 641), (535, 642, 640), (577, 567, 535), (619, 495, 608), (644, 645, 495), (647, 495, 646), (649, 650, 495), (648, 649, 495), (652, 651, 495), (653, 652, 650), (656, 655, 495), (657, 656, 495), (655, 685, 495), (659, 685, 655), (663, 648, 647), (664, 663, 647), (669, 672, 671), (672, 673, 670), (670, 704, 675), (535, 666, 642), (667, 676, 668), (535, 676, 667), (704, 535, 567), (535, 680, 679), (704, 682, 680), (704, 684, 681), (704, 673, 683), (687, 686, 495), (692, 691, 689), (693, 694, 495), (661, 695, 685), (697, 696, 695), (700, 699, 685), (699, 692, 685), (701, 692, 699), (701, 702, 692), (704, 703, 674), (704, 706, 705), (704, 708, 707), (763, 567, 495), (712, 713, 710), (716, 717, 715), (718, 721, 717), (719, 710, 721), (720, 722, 710), (722, 724, 710), (704, 725, 708), (732, 726, 727), (704, 732, 727), (734, 735, 733), (734, 737, 735), (734, 739, 738), (734, 742, 741), (743, 742, 734), (742, 744, 741), (745, 744, 742), (762, 761, 748), (751, 762, 752), (704, 762, 740), (762, 751, 740), (763, 762, 709), (765, 764, 710), (766, 765, 724), (767, 768, 764), (768, 769, 764), (770, 771, 769), (770, 772, 771), (774, 710, 764), (777, 776, 710), (780, 781, 778), (782, 783, 763), (784, 785, 763), (762, 760, 761), (760, 788, 787), (762, 789, 788), (762, 791, 790), (762, 794, 793), (798, 797, 762), (796, 801, 795), (800, 805, 799), (795, 809, 800), (797, 808, 806), (807, 810, 809), (814, 803, 762), (762, 816, 814), (816, 818, 815), (820, 819, 817), (820, 811, 819), (762, 820, 816), (820, 813, 811), (786, 821, 763), (824, 825, 763), (826, 827, 825), (830, 831, 763), (833, 763, 831), (834, 763, 833), (804, 837, 836), (804, 810, 837), (813, 839, 812), (843, 840, 839), (840, 843, 842), (844, 845, 841), (843, 820, 847), (846, 851, 848), (820, 850, 847), (848, 851, 841), (820, 851, 849), (856, 855, 853), (851, 856, 852), (856, 864, 859), (862, 865, 861), (864, 870, 863), (856, 871, 864), (871, 867, 868), (820, 871, 856), (820, 843, 813), (877, 876, 875), (879, 878, 763), (880, 882, 763), (881, 880, 763), (885, 884, 763), (886, 885, 763), (884, 872, 763), (889, 873, 872), (890, 889, 872), (892, 875, 874), (895, 896, 894), (897, 900, 901), (905, 907, 906), (903, 820, 905), (961, 820, 762), (911, 910, 882), (913, 912, 763), (915, 914, 763), (917, 918, 914), (918, 919, 914), (921, 922, 920), (925, 924, 922), (926, 914, 924), (928, 927, 914), (926, 928, 914), (932, 936, 935), (820, 937, 930), (936, 934, 935), (939, 938, 934), (937, 939, 936), (820, 951, 937), (943, 941, 939), (945, 943, 939), (951, 946, 937), (942, 948, 941), (944, 949, 943), (942, 953, 952), (950, 955, 954), (951, 957, 955), (951, 959, 958), (929, 763, 914), (962, 964, 963), (965, 966, 963), (963, 967, 763), (967, 969, 763), (963, 975, 974), (979, 970, 963), (971, 979, 963), (972, 976, 971), (973, 982, 763), (970, 979, 978), (976, 980, 971), (980, 983, 971), (982, 961, 763), (988, 961, 982), (985, 989, 979), (987, 990, 985), (990, 991, 985), (1002, 996, 993), (996, 998, 997), (820, 1002, 951), (996, 1000, 999), (1002, 1001, 1000), (1002, 1004, 1003), (1007, 1009, 1005), (1007, 1008, 1009), (1007, 1010, 1008), (1007, 1011, 1010), (1007, 1012, 1011), (961, 1015, 820), (985, 1016, 989), (985, 1020, 1016), (1018, 1017, 985), (988, 1019, 961), (985, 1023, 1022), (1017, 1025, 1023), (1017, 1026, 1025), (1027, 1026, 1017), (1028, 961, 1019), (1027, 1030, 1029), (1033, 961, 1032), (1034, 1035, 961), (1035, 1039, 961), (1038, 1040, 1037), (1039, 1042, 1095), (1042, 1047, 1095), (1045, 1048, 1044), (1049, 1050, 1045), (1050, 1051, 1095), (1012, 1007, 1053), (1007, 1054, 1053), (1007, 1014, 1054), (1014, 1056, 1055), (1058, 1059, 1057), (1058, 1061, 1060), (1014, 1064, 1063), (1066, 1065, 1058), (1014, 1067, 1064), (1071, 1068, 1014), (1065, 1069, 1058), (1068, 1071, 1070), (1058, 1072, 1062), (1069, 1072, 1058), (1065, 1073, 1069), (1014, 1077, 1071), (1065, 1075, 1074), (1071, 1077, 1076), (1014, 1078, 1077), (961, 1080, 1015), (1081, 1086, 1015), (1080, 1081, 1015), (961, 1083, 1084), (1086, 1085, 1015), (1088, 1085, 1086), (1091, 1090, 1089), (961, 1092, 1087), (1094, 1092, 961), (1092, 1094, 1093), (1095, 1210, 961), (1097, 1098, 1095), (1052, 1099, 1095), (1100, 1101, 1095), (1104, 1097, 1095), (1106, 1105, 1104), (1014, 1108, 1107), (1014, 1109, 1108), (820, 1114, 1113), (820, 1118, 1117), (820, 1120, 1119), (1120, 1123, 1122), (1124, 1123, 1120), (820, 1126, 1125), (1126, 1128, 1127), (1015, 1133, 820), (1137, 1136, 820), (1133, 1141, 1140), (1142, 1141, 1133), (1143, 1146, 820), (1144, 1143, 1136), (1146, 1132, 820), (1149, 1148, 1146), (1153, 820, 1152), (1015, 1155, 1133), (1158, 1157, 1133), (1159, 1158, 1133), (1155, 1161, 1160), (1162, 1138, 1133), (1015, 1164, 1163), (1015, 1165, 1164), (1154, 1176, 1015), (1015, 1167, 1166), (1167, 1170, 1169), (1015, 1172, 1171), (1167, 1174, 1173), (1172, 1176, 1175), (1176, 1178, 1177), (1181, 1179, 1176), (1184, 1178, 1176), (1188, 1186, 1015), (1189, 1193, 1015), (1186, 1185, 1015), (1192, 1191, 1187), (1196, 1195, 1185), (1198, 1154, 1015), (1200, 1201, 1168), (1168, 1203, 1182), (1204, 1203, 1168), (961, 1207, 1094), (1207, 1209, 1208), (1207, 1210, 1209), (1210, 1212, 1211), (1210, 1214, 1212), (1217, 1215, 1214), (1210, 1217, 1214), (1217, 1216, 1215), (1210, 1218, 1217), (1218, 1210, 1220), (1210, 1221, 1220), (1210, 1222, 1221), (1219, 1224, 1210), (1227, 1226, 1210), (1229, 1228, 1210), (1233, 1232, 1231), (1234, 1236, 1210), (1235, 1238, 1210), (1236, 1235, 1210), (1238, 1237, 1210), (1236, 1239, 1235), (1240, 1237, 1238), (1095, 1096, 1210), (1095, 1242, 1096), (1096, 1227, 1210), (1095, 1244, 1243), (1252, 1246, 1095), (1248, 1247, 1095), (1251, 1250, 1252), (1254, 1253, 1252), (1250, 1254, 1252), (1252, 1258, 1256), (1252, 1261, 1260), (1263, 1262, 1257), (1265, 1264, 1261), (1267, 1265, 1252), (1098, 1268, 1095), (1271, 1270, 1268), (1270, 1272, 1268), (1273, 1278, 1095), (1276, 1275, 1095), (1278, 1277, 1095), (1280, 1248, 1095), (1105, 1269, 1097), (1283, 1282, 1269), (1131, 1285, 1130), (820, 1285, 1131), (1285, 1287, 1286), (1290, 1289, 1287), (1292, 1291, 1289), (820, 1295, 1293), (1295, 1297, 1296), (820, 1302, 1301), (1302, 1304, 1303), (1308, 1307, 1305), (1303, 1309, 1308), (1309, 1304, 1310), (1363, 1359, 1304), (1363, 1304, 820), (1316, 1315, 1363), (1153, 1319, 820), (1320, 1311, 820), (1322, 1312, 1311), (1321, 1322, 1311), (1325, 1324, 1177), (1326, 1325, 1178), (1334, 1331, 1332), (1331, 1336, 1335), (1334, 1338, 1337), (1334, 1341, 1338), (1219, 1339, 1334), (1339, 1344, 1343), (1219, 1345, 1344), (1219, 1350, 1349), (1346, 1351, 1350), (1353, 1219, 1237), (1355, 1340, 1219), (1304, 1359, 1358), (1359, 1360, 1358), (1363, 1361, 1359), (1361, 1363, 1362), (1363, 1366, 1364), (1368, 1366, 1363), (1366, 1368, 1367), (1371, 1373, 1363), (1378, 1374, 1363), (1374, 1376, 1363), (1375, 1379, 1378), (1381, 1388, 1363), (1382, 1379, 1375), (1379, 1384, 1383), (1375, 1386, 1385), (1375, 1389, 1386), (1388, 1389, 1375), (1391, 1390, 1388), (1387, 1392, 1388), (1395, 1394, 1392), (1403, 1400, 1391), (1404, 1403, 1393)])
me_mesh.update()
me_mesh_001 = bpy.data.meshes.new('Mesh.001')
me_mesh_001.from_pydata([(1.738, 42.5, -8.365e-08), (1.744, 42.56, -9.593e-08), (1.712, 43.28, -7.643e-09), (1.725, 43.19, -1.101e-07), (1.789, 43.17, -6.421e-08), (1.726, 43.33, -8.983e-08), (1.815, 43.35, -6.946e-08), (1.802, 42.49, 2.399e-08), (1.881, 42.47, -5.371e-08), (2.199, 42.66, -1.042e-07), (1.944, 42.46, -9.938e-08), (1.96, 42.42, -9.288e-08), (1.989, 42.38, -1.417e-07), (2.012, 42.35, -4.57e-08), (2.014, 42.36, -6.298e-09), (2.07, 42.37, -5.347e-08), (1.802, 42.57, -5.889e-08), (1.865, 42.59, 7.581e-08), (1.981, 42.62, -9.397e-08), (1.929, 42.6, -3.554e-08), (2.002, 42.74, -1.094e-07), (2.0, 42.66, -8.142e-09), (1.891, 42.85, -1.59e-08), (1.923, 42.77, -1.253e-07), (1.962, 42.86, 1.942e-07), (1.942, 42.94, -3.333e-08), (1.943, 42.94, -5e-08), (1.946, 42.94, 6.259e-07), (1.972, 42.93, 7.777e-08), (1.987, 42.9, 2.917e-07), (2.011, 42.95, -3.4e-07), (1.848, 43.16, -3.776e-08), (1.898, 43.14, -5.291e-08), (1.947, 43.04, 2.655e-09), (1.962, 43.11, -1.341e-07), (1.99, 43.05, -9.942e-07), (2.469, 43.27, -1e-07), (1.841, 43.4, -3.291e-08), (1.862, 43.43, 1.461e-07), (2.014, 43.48, -6.48e-08), (2.04, 43.43, -1.318e-07), (2.02, 43.48, -9.843e-08), (2.064, 43.5, 1.92e-07), (2.106, 42.39, -3.543e-07), (2.136, 42.42, -2.441e-08), (2.216, 42.44, 3.472e-08), (2.297, 42.43, -3.598e-07), (2.083, 42.75, -1.152e-07), (2.167, 42.71, -6.265e-08), (2.147, 43.53, -8.672e-08), (2.227, 43.56, 9.222e-10), (2.233, 43.76, 5.651e-07), (2.286, 43.75, -5.454e-08), (2.258, 43.67, -1.199e-07), (2.143, 44.71, 2.194e-07), (2.163, 44.65, -1.434e-07), (2.164, 44.81, 4.098e-07), (2.206, 44.63, -1.356e-07), (2.246, 44.66, 1.648e-07), (2.075, 44.98, -8.154e-08), (2.088, 44.91, -1.372e-07), (2.144, 44.99, -3.27e-07), (2.111, 45.06, 2.972e-08), (2.452, 44.98, -1e-07), (2.134, 44.85, -8.619e-08), (2.186, 45.1, 1.27e-07), (2.224, 45.17, -2.167e-07), (2.203, 45.23, -2.604e-07), (2.247, 45.26, -1.32e-07), (2.291, 46.39, -6.532e-08), (2.276, 46.43, -3.333e-08), (2.277, 46.43, -6.775e-08), (2.292, 46.44, -2.78e-07), (2.411, 42.4, -1.134e-07), (2.663, 42.35, -9.432e-08), (2.322, 43.64, -9.672e-08), (2.377, 43.55, -7.502e-08), (2.361, 43.76, -5.815e-08), (2.38, 43.61, -9.975e-08), (2.487, 43.81, -1.004e-07), (2.408, 43.78, -1.379e-07), (2.563, 43.85, 1.258e-07), (2.345, 44.66, -1.405e-07), (2.475, 44.66, -1.207e-07), (2.522, 44.71, -8.617e-08), (2.561, 44.75, -1.929e-07), (2.621, 44.88, -8.637e-08), (2.32, 45.31, -3.502e-08), (2.454, 45.39, -9.756e-08), (2.355, 45.37, -3.999e-08), (2.368, 45.41, 7.044e-08), (2.516, 45.49, 2.936e-08), (2.518, 45.56, -4.276e-08), (2.508, 45.38, -1.197e-07), (2.653, 45.76, -1e-07), (2.439, 45.8, -9.989e-08), (2.476, 45.59, -2.607e-08), (2.482, 45.64, -1.08e-07), (2.482, 45.76, -5.727e-08), (2.537, 45.64, -1.021e-07), (2.533, 45.71, -3.032e-08), (2.4, 45.84, 1.071e-07), (2.444, 45.86, -2.528e-08), (2.525, 45.89, -1.617e-07), (2.329, 46.34, -2.16e-07), (2.424, 46.3, -1.216e-07), (2.486, 46.26, -8.641e-08), (2.521, 46.23, -1.001e-07), (2.556, 46.09, -8.886e-08), (2.555, 46.2, -1.671e-07), (2.336, 46.37, -6.992e-08), (2.334, 46.5, -1.009e-07), (2.443, 46.52, -8.047e-08), (2.553, 46.54, -6.135e-08), (2.663, 42.41, -9.198e-08), (2.755, 42.43, -1.083e-07), (2.656, 43.76, -8.804e-08), (2.698, 43.74, -7.361e-08), (2.917, 43.73, -1.701e-07), (2.614, 43.8, -1.15e-07), (2.589, 44.82, -5.633e-08), (2.698, 44.91, -5.441e-08), (2.763, 44.93, -1.019e-07), (2.781, 44.87, 1.092e-07), (2.855, 44.87, -9.364e-08), (2.568, 45.94, -1.241e-07), (2.612, 45.97, -2.093e-07), (2.584, 46.06, 2.33e-07), (2.979, 46.12, -1e-07), (2.613, 46.56, -1.958e-07), (2.583, 46.66, -1.456e-07), (2.594, 46.6, -8.748e-08), (2.646, 46.7, -4.335e-08), (2.696, 46.73, 1.002e-07), (2.806, 46.72, -5.154e-07), (2.841, 42.45, 7.364e-08), (2.952, 42.49, -2.182e-07), (3.051, 42.47, -1.361e-07), (3.036, 42.66, -1.638e-08), (3.034, 42.73, 1.991e-08), (3.048, 42.54, -9.949e-08), (3.05, 42.87, -2.869e-08), (3.046, 42.92, -4.932e-08), (3.051, 43.0, 2.06e-08), (3.071, 43.05, -9.518e-08), (2.936, 43.69, -9.499e-08), (3.067, 43.83, -8.159e-08), (2.873, 44.81, -9.204e-08), (2.923, 44.79, -1.062e-07), (2.929, 44.73, 1.155e-08), (2.963, 44.68, -1.162e-07), (3.012, 44.63, -7.077e-09), (3.079, 44.58, 7.367e-08), (3.057, 46.78, -9.283e-08), (2.877, 46.76, 1.507e-07), (2.909, 46.79, -9.2e-08), (3.023, 46.8, 4.063e-07), (3.11, 46.64, -1e-07), (3.088, 42.43, 1.351e-09), (3.146, 42.48, -5.393e-08), (3.168, 42.44, 1.716e-06), (3.119, 42.52, -2.616e-07), (3.113, 43.09, -1.077e-07), (3.149, 43.15, -9.476e-08), (3.065, 43.69, -1.099e-07), (3.215, 43.19, -6.093e-08), (3.263, 43.23, -8.907e-08), (3.314, 43.26, 5.331e-08), (3.126, 43.82, 3.091e-08), (3.243, 43.82, -6.519e-08), (3.265, 43.89, -1.069e-07), (3.345, 43.9, 3.232e-07), (3.15, 44.28, -1.294e-07), (3.14, 44.31, -2.185e-07), (3.195, 44.24, -7.982e-08), (3.49, 44.44, -1e-07), (3.208, 44.19, 9.128e-09), (3.221, 44.2, 2.486e-07), (3.28, 44.09, 6.727e-07), (3.329, 44.11, -3.604e-08), (3.084, 44.49, -2.17e-07), (3.121, 44.39, -2.938e-08), (3.345, 44.77, -8.223e-08), (3.143, 44.37, 2.736e-07), (3.137, 44.46, 1.643e-07), (3.328, 46.59, -1e-07), (3.105, 46.74, -5.004e-08), (3.149, 46.71, -9.766e-08), (3.209, 46.68, -3.807e-07), (3.274, 46.71, 5.812e-07), (3.387, 43.29, -2.071e-08), (3.663, 43.63, -1e-07), (3.487, 43.28, 2.528e-07), (3.54, 43.31, 8.59e-08), (3.613, 43.37, -3.384e-08), (3.36, 43.95, -1.525e-07), (3.418, 43.98, -9.66e-09), (3.45, 44.02, -7.968e-08), (3.341, 44.07, -1.105e-07), (3.34, 44.16, -1.371e-07), (3.372, 44.2, -2.539e-07), (3.4, 44.05, -7.18e-08), (3.747, 46.56, -1e-07), (3.332, 46.69, -3.132e-09), (3.384, 46.7, -5.754e-08), (3.421, 46.7, -4.291e-08), (3.462, 46.65, -1.208e-07), (3.512, 46.67, -8.169e-08), (3.562, 46.7, -7.63e-08), (3.587, 46.75, 7.431e-08), (3.687, 43.39, -6.016e-08), (3.735, 43.41, -8.617e-08), (3.801, 43.46, -1.464e-07), (3.865, 43.5, -9.736e-08), (3.817, 46.53, -1.096e-07), (3.632, 46.75, -3.863e-08), (3.669, 46.69, -1.049e-07), (3.71, 46.62, -5.974e-08), (3.953, 43.53, -7.472e-08), (4.498, 44.59, -9.404e-08), (4.025, 43.56, -3.274e-08), (4.089, 43.56, 2.065e-08), (3.893, 46.29, -9.942e-08), (3.906, 46.21, 4.465e-08), (3.943, 46.31, -1.041e-07), (3.986, 46.32, -7.837e-08), (4.069, 46.19, -5.145e-08), (3.874, 46.51, -8.455e-08), (3.924, 46.49, 1.093e-07), (3.995, 46.46, 1.552e-07), (4.125, 43.5, -4.529e-09), (4.18, 43.47, -7.291e-08), (4.139, 43.54, -2.004e-07), (4.228, 46.17, 3.127e-08), (4.316, 46.17, 7.801e-08), (4.353, 46.23, -1.106e-07), (4.733, 43.46, -9.204e-08), (4.541, 43.46, -7.469e-08), (4.579, 43.39, -4.196e-08), (4.39, 46.27, -3.394e-08), (4.43, 46.29, 3.673e-07), (4.64, 46.27, -1.058e-07), (4.65, 43.36, 1.796e-08), (4.706, 43.36, -3.966e-08), (4.738, 43.41, -2.148e-07), (4.757, 43.43, 2.738e-07), (4.754, 43.49, -6.511e-07), (4.766, 43.38, 1.592e-07), (4.785, 43.41, -8.208e-08), (4.854, 43.41, -9.333e-08), (4.712, 46.23, -8.232e-08), (4.679, 46.29, -1.744e-07), (4.744, 46.18, -7.453e-08), (4.775, 46.23, -1.51e-08), (4.812, 46.29, -1.69e-07), (4.84, 46.34, -7.098e-08), (4.875, 46.4, -6.843e-08), (4.92, 43.43, -2.42e-07), (4.997, 43.51, -2.743e-07), (4.999, 43.39, 2.095e-07), (4.996, 43.39, -8.72e-08), (5.047, 43.42, -9.124e-08), (5.025, 43.46, 8.931e-08), (5.027, 43.35, -7.93e-08), (5.175, 43.4, -1.01e-07), (5.185, 43.35, -7.468e-08), (5.14, 43.48, 4.066e-07), (5.025, 43.56, -3.499e-07), (5.074, 43.53, -1.761e-07), (4.903, 46.45, -5.972e-08), (4.93, 46.5, -1.476e-07), (5.065, 46.51, -6.134e-08), (5.192, 46.51, 2.5e-07), (5.36, 43.23, 2.415e-07), (5.541, 43.21, -1.004e-07), (5.192, 43.49, 5.479e-08), (5.22, 43.43, 2.194e-08), (5.228, 43.48, 5.288e-08), (5.321, 43.35, -1.042e-07), (5.354, 43.3, -7.839e-08), (5.38, 46.37, -9.524e-08), (5.262, 46.45, -2.99e-07), (5.317, 46.42, -2.631e-09), (5.563, 43.18, -1.078e-07), (5.648, 43.19, -1.253e-07), (5.603, 43.16, 1.845e-07), (5.603, 43.17, 3.218e-07), (5.422, 46.33, -8.733e-08), (5.462, 46.28, -1.104e-07), (5.572, 46.27, -1.042e-07), (5.6, 46.3, -1.106e-07), (5.642, 46.34, -1.919e-08), (5.695, 43.16, -8.008e-08), (5.742, 43.14, -5.521e-08), (5.808, 43.11, -7.642e-08), (5.803, 43.07, -7.626e-08), (5.842, 43.05, 3.46e-07), (5.89, 43.09, 1.64e-07), (5.703, 46.31, -2.064e-07), (5.722, 46.26, -9.432e-08), (5.881, 46.27, -7.998e-08), (5.901, 43.08, 1.919e-07), (5.885, 43.12, -1.406e-07), (5.943, 43.07, -9.103e-08), (5.961, 43.11, 2.473e-07), (6.017, 43.09, -3.669e-07), (6.606, 44.05, -1e-07), (6.116, 43.09, -1.257e-07), (6.139, 43.04, 3.277e-07), (6.15, 46.16, -9.847e-08), (5.938, 46.31, -1.27e-07), (5.955, 46.13, -9.583e-08), (5.97, 46.21, -8.131e-08), (5.988, 46.35, -8.578e-08), (6.024, 46.23, -7.768e-08), (6.072, 46.14, -2.816e-08), (6.091, 46.24, -4.119e-08), (6.12, 46.28, -2.198e-08), (6.02, 46.38, -1.396e-07), (6.157, 46.36, -2.196e-08), (6.059, 46.4, 4.965e-08), (6.115, 46.39, 1.596e-08), (6.179, 43.11, -1.434e-07), (6.36, 43.14, -1e-07), (6.248, 43.12, 1.108e-07), (6.3, 43.11, -1.726e-08), (6.361, 43.09, -1.758e-08), (6.368, 43.09, 1.627e-07), (6.749, 45.93, -1e-07), (6.219, 46.2, -9.884e-08), (6.261, 46.28, -9.502e-08), (6.269, 46.36, -2.193e-07), (6.274, 46.23, -1.03e-07), (6.313, 46.26, -1.014e-07), (6.341, 46.39, -5.847e-08), (6.439, 43.16, -6.577e-08), (6.518, 43.17, -9.897e-09), (6.59, 43.26, -4.936e-08), (6.595, 43.19, -1.888e-07), (6.634, 43.17, 6.608e-08), (6.617, 43.26, -5.705e-08), (6.667, 43.24, -6.513e-08), (6.6, 43.29, -6.455e-08), (6.743, 43.42, -9.917e-08), (6.658, 43.32, 1.577e-08), (6.663, 45.03, -4.948e-08), (6.632, 45.11, -1.195e-07), (6.404, 45.2, -1e-07), (6.789, 45.63, -1e-07), (6.433, 46.42, -9.181e-08), (6.518, 46.45, -5.297e-08), (6.628, 46.44, -4.45e-08), (6.671, 43.21, 5.172e-07), (6.692, 43.27, -1.894e-08), (6.707, 43.35, -1.208e-07), (6.853, 43.42, -9.367e-08), (6.902, 43.44, -1.328e-07), (6.895, 44.35, -2.637e-08), (6.856, 44.53, -1.037e-07), (6.888, 44.42, -9.972e-08), (6.904, 44.55, -1.656e-07), (6.888, 44.49, -1.109e-07), (6.936, 44.6, -9.137e-08), (6.757, 44.97, -5.85e-08), (6.743, 45.01, 2.208e-06), (6.751, 44.9, -1.053e-07), (6.807, 44.88, -6.66e-08), (6.877, 44.85, -1.195e-07), (6.696, 45.14, 4.913e-08), (6.77, 45.16, -2.894e-07), (6.888, 45.18, -1.011e-07), (6.818, 45.14, -1.044e-07), (6.886, 45.14, -1.358e-07), (6.948, 45.18, -1.235e-07), (6.805, 45.83, -1.057e-07), (6.849, 45.68, -9.741e-08), (6.806, 45.7, -1.004e-07), (6.892, 45.66, -2.343e-07), (6.84, 45.85, -6.735e-08), (6.92, 45.86, -2.377e-08), (6.926, 46.05, -1.125e-07), (6.803, 46.3, -1.219e-07), (6.835, 46.22, -1.524e-07), (6.86, 46.15, -1.748e-08), (6.886, 46.1, 2.211e-07), (6.795, 46.43, -4.623e-10), (6.78, 46.36, -1.84e-07), (6.941, 43.49, 2.688e-07), (6.96, 43.54, 2.084e-08), (7.056, 43.55, -8.784e-08), (7.096, 43.57, -1.317e-07), (7.129, 43.55, 3.535e-07), (7.134, 43.64, -9.518e-08), (7.283, 43.89, -1e-07), (6.96, 44.29, -1.131e-07), (7.013, 44.23, -3.709e-08), (7.106, 44.22, -1.429e-07), (7.195, 44.18, -4.948e-08), (6.926, 44.43, 3.343e-06), (6.95, 44.66, -5.087e-07), (6.96, 44.63, -4.225e-07), (7.002, 44.78, -1.998e-07), (7.034, 44.7, -4.574e-07), (7.03, 44.73, 1.846e-08), (7.071, 44.69, 4.528e-06), (6.937, 44.85, 2.772e-07), (7.017, 44.83, 3.743e-07), (7.001, 45.5, -1.011e-07), (7.014, 45.22, 6.232e-08), (7.077, 45.22, 5.579e-08), (7.113, 45.29, -2.043e-07), (7.126, 45.25, -1.021e-07), (6.988, 45.59, -6.446e-08), (7.072, 45.48, -4.169e-08), (7.117, 45.45, -1.005e-07), (7.111, 45.33, -4.779e-07), (7.148, 45.37, -9.202e-08), (7.169, 45.41, -1.307e-07), (6.991, 45.64, 3.921e-07), (6.986, 45.99, 6.978e-09), (6.993, 45.87, -6.977e-08), (7.033, 45.93, 5.898e-07), (7.011, 45.95, -1.519e-07), (7.218, 43.66, -1.127e-07), (7.226, 43.69, -1.123e-07), (7.325, 43.68, -9.849e-08), (7.339, 43.72, 4.732e-07), (7.419, 43.74, -8.604e-08), (7.494, 43.87, -1.468e-07), (7.462, 44.12, -9.859e-08), (7.25, 44.16, 1.199e-07), (7.345, 44.14, 3.603e-07), (7.49, 43.76, -7.784e-08), (7.518, 43.79, 2.692e-07), (7.559, 43.96, -1.018e-07), (7.553, 43.89, -1.236e-07), (7.619, 43.97, -5.174e-08), (7.657, 43.99, -1.139e-07), (7.675, 44.04, -1.25e-07), (7.516, 44.14, 2.593e-08), (7.622, 44.15, -1.029e-07), (7.637, 44.17, 3.507e-08), (7.642, 44.18, -7.342e-08), (7.642, 44.18, -3.333e-08), (7.675, 44.12, -1.152e-07), (7.673, 44.17, -5.858e-07), (7.683, 44.18, -9.528e-08), (7.714, 44.08, 1.42e-06), (7.72, 44.09, -1.055e-07), (7.72, 44.09, -3.333e-08), (2.003, 42.74, -5.694e-08), (1.944, 43.04, 3.726e-07), (2.466, 42.35, -1.008e-07)], [(176, 177), (447, 448), (297, 301), (442, 443), (445, 446), (183, 181), (285, 286), (448, 449), (301, 303), (70, 71), (39, 41), (326, 327), (13, 14), (259, 260), (26, 27), (450, 20), (451, 33), (25, 26)], [(36, 3, 2), (4, 3, 36), (6, 36, 5), (9, 11, 10), (9, 1, 16), (17, 9, 16), (30, 28, 27), (29, 47, 24), (47, 28, 30), (47, 30, 35), (34, 36, 33), (36, 6, 38), (9, 45, 44), (36, 9, 48), (49, 36, 40), (52, 53, 51), (63, 54, 56), (57, 55, 54), (63, 60, 59), (63, 56, 64), (63, 61, 62), (66, 63, 65), (68, 66, 67), (9, 73, 46), (76, 36, 50), (52, 77, 53), (79, 75, 53), (79, 78, 75), (36, 78, 79), (83, 82, 63), (88, 66, 68), (88, 63, 66), (122, 63, 88), (89, 88, 87), (88, 89, 90), (94, 91, 92), (94, 98, 95), (99, 92, 96), (99, 96, 97), (94, 100, 98), (102, 95, 101), (94, 95, 102), (128, 106, 105), (128, 107, 106), (112, 72, 111), (128, 105, 110), (128, 110, 72), (114, 74, 452), (9, 115, 114), (9, 135, 115), (117, 79, 116), (118, 36, 117), (119, 79, 81), (120, 85, 63), (122, 121, 63), (128, 93, 94), (94, 99, 100), (126, 94, 125), (128, 126, 127), (128, 94, 126), (128, 108, 109), (128, 127, 108), (132, 131, 130), (128, 129, 131), (133, 128, 132), (134, 128, 133), (136, 135, 9), (140, 137, 9), (144, 143, 36), (151, 150, 182), (124, 148, 147), (122, 182, 124), (134, 153, 128), (154, 155, 153), (159, 160, 137), (161, 137, 140), (161, 159, 137), (36, 162, 144), (164, 163, 36), (164, 165, 163), (164, 166, 165), (164, 167, 166), (169, 164, 168), (191, 169, 170), (171, 191, 170), (175, 174, 172), (179, 198, 178), (175, 177, 174), (182, 180, 152), (182, 184, 180), (175, 173, 183), (182, 175, 183), (128, 182, 122), (157, 185, 128), (186, 157, 153), (188, 157, 187), (189, 185, 188), (164, 190, 167), (191, 190, 164), (192, 190, 191), (191, 193, 192), (197, 191, 196), (199, 198, 179), (200, 198, 199), (175, 201, 198), (175, 198, 200), (204, 205, 185), (206, 207, 185), (128, 175, 182), (222, 128, 202), (227, 202, 214), (216, 202, 208), (191, 218, 213), (219, 220, 191), (219, 191, 175), (222, 223, 128), (228, 224, 227), (232, 221, 219), (235, 219, 234), (241, 219, 240), (244, 247, 243), (246, 248, 245), (249, 248, 219), (241, 251, 219), (252, 219, 250), (219, 252, 253), (254, 219, 253), (255, 219, 254), (219, 257, 249), (258, 257, 219), (261, 257, 258), (265, 263, 259), (264, 265, 259), (219, 255, 256), (269, 219, 256), (219, 269, 270), (277, 275, 219), (277, 278, 276), (274, 279, 278), (272, 219, 271), (281, 219, 272), (282, 219, 281), (284, 283, 274), (306, 284, 274), (288, 219, 287), (289, 219, 288), (291, 289, 290), (287, 219, 280), (294, 293, 306), (297, 295, 302), (305, 304, 306), (306, 307, 305), (308, 307, 306), (306, 219, 347), (312, 311, 300), (313, 312, 310), (315, 219, 311), (318, 319, 313), (321, 319, 320), (306, 322, 308), (306, 324, 322), (329, 328, 309), (306, 335, 323), (337, 336, 306), (337, 338, 336), (337, 339, 338), (343, 342, 306), (343, 344, 342), (358, 306, 347), (345, 358, 347), (349, 333, 334), (351, 333, 350), (352, 339, 341), (343, 354, 344), (361, 306, 358), (359, 357, 306), (364, 363, 345), (366, 358, 365), (367, 358, 366), (347, 368, 346), (369, 368, 347), (370, 372, 371), (348, 407, 347), (376, 348, 328), (382, 328, 333), (383, 328, 382), (333, 351, 385), (386, 381, 333), (343, 387, 356), (389, 388, 392), (392, 390, 389), (393, 392, 343), (395, 306, 394), (396, 306, 395), (397, 393, 396), (403, 399, 401), (404, 402, 403), (406, 358, 405), (407, 409, 408), (407, 411, 409), (415, 410, 407), (416, 407, 414), (417, 416, 414), (419, 328, 380), (424, 423, 392), (425, 424, 393), (430, 393, 397), (429, 393, 431), (428, 432, 427), (433, 432, 428), (434, 435, 428), (429, 436, 434), (437, 436, 429), (440, 429, 439), (445, 440, 441), (445, 444, 440), (440, 447, 438), (447, 440, 444), (72, 69, 71), (365, 358, 345), (399, 400, 358), (445, 441, 442), (1, 7, 0), (5, 36, 2), (9, 10, 8), (9, 12, 11), (9, 14, 12), (9, 15, 14), (1, 8, 7), (9, 8, 1), (17, 19, 9), (19, 18, 9), (24, 23, 22), (47, 20, 23), (24, 47, 23), (29, 28, 47), (36, 47, 35), (36, 31, 4), (36, 32, 31), (36, 34, 32), (33, 36, 35), (37, 38, 6), (38, 40, 36), (42, 40, 41), (15, 9, 43), (9, 44, 43), (9, 46, 45), (21, 9, 18), (36, 48, 47), (42, 49, 40), (49, 50, 36), (63, 57, 54), (63, 58, 57), (63, 82, 58), (61, 63, 59), (63, 64, 60), (62, 65, 63), (9, 452, 73), (77, 79, 53), (76, 78, 36), (77, 80, 79), (63, 84, 83), (63, 85, 84), (87, 88, 68), (93, 122, 88), (94, 93, 91), (102, 103, 94), (128, 109, 107), (72, 110, 69), (110, 105, 104), (112, 128, 72), (113, 128, 112), (452, 9, 114), (117, 36, 79), (119, 116, 79), (86, 120, 63), (63, 121, 86), (123, 122, 124), (128, 122, 93), (99, 94, 92), (103, 125, 94), (113, 129, 128), (132, 128, 131), (9, 137, 136), (139, 138, 9), (9, 141, 139), (138, 140, 9), (36, 141, 9), (142, 141, 36), (36, 143, 142), (118, 145, 36), (145, 164, 36), (148, 182, 149), (182, 150, 149), (182, 152, 151), (124, 182, 148), (134, 154, 153), (155, 156, 153), (157, 128, 153), (137, 160, 158), (36, 163, 162), (169, 191, 164), (168, 164, 146), (177, 175, 200), (173, 175, 172), (182, 183, 184), (186, 187, 157), (188, 185, 157), (194, 193, 191), (195, 191, 171), (195, 196, 191), (201, 175, 197), (175, 191, 197), (202, 128, 185), (203, 185, 189), (203, 204, 185), (205, 206, 185), (207, 202, 185), (207, 208, 202), (210, 194, 191), (191, 211, 210), (212, 211, 191), (191, 213, 212), (209, 215, 208), (215, 216, 208), (216, 217, 202), (191, 220, 218), (219, 221, 220), (226, 128, 223), (224, 222, 202), (227, 224, 202), (229, 225, 224), (228, 229, 224), (232, 231, 230), (232, 219, 231), (128, 219, 175), (233, 128, 226), (233, 219, 128), (234, 219, 233), (219, 236, 231), (236, 238, 237), (240, 235, 239), (240, 219, 235), (236, 242, 238), (236, 243, 242), (244, 243, 236), (236, 219, 246), (219, 248, 246), (251, 250, 219), (262, 261, 258), (219, 267, 258), (219, 268, 267), (219, 266, 268), (271, 219, 270), (219, 275, 266), (276, 265, 264), (278, 265, 276), (277, 274, 278), (219, 274, 277), (282, 280, 219), (283, 284, 286), (279, 274, 273), (306, 292, 284), (306, 293, 292), (294, 302, 295), (297, 296, 295), (306, 302, 294), (219, 306, 274), (298, 289, 291), (298, 299, 289), (299, 219, 289), (299, 300, 219), (300, 311, 219), (306, 304, 302), (309, 328, 219), (300, 310, 312), (313, 314, 312), (313, 316, 314), (315, 309, 219), (313, 317, 316), (319, 317, 313), (318, 320, 319), (323, 324, 306), (323, 325, 324), (323, 326, 325), (328, 347, 219), (329, 332, 328), (333, 328, 332), (331, 334, 330), (334, 333, 330), (306, 336, 335), (341, 339, 337), (340, 341, 337), (306, 342, 337), (346, 345, 347), (328, 348, 347), (349, 350, 333), (340, 353, 341), (356, 355, 343), (361, 359, 306), (361, 398, 359), (362, 360, 358), (345, 363, 365), (370, 369, 347), (407, 370, 347), (370, 371, 369), (374, 376, 328), (376, 375, 348), (375, 377, 348), (378, 374, 328), (328, 379, 378), (381, 382, 333), (383, 384, 328), (384, 380, 328), (385, 386, 333), (343, 388, 387), (392, 388, 343), (392, 391, 390), (306, 393, 343), (396, 393, 306), (357, 394, 306), (358, 400, 362), (401, 399, 358), (399, 403, 402), (367, 405, 358), (358, 406, 401), (407, 373, 370), (373, 407, 408), (410, 411, 407), (412, 407, 348), (413, 414, 407), (416, 415, 407), (418, 412, 348), (377, 418, 348), (328, 420, 379), (328, 421, 420), (422, 421, 328), (419, 422, 328), (393, 424, 392), (425, 393, 426), (393, 427, 426), (428, 427, 393), (431, 393, 430), (434, 428, 393), (429, 434, 393), (440, 437, 429), (440, 438, 437)])
me_mesh_001.update()

# ---- objects
ob_mycurve = bpy.data.objects.new('myCurve', me_mesh)
ob_mycurve_001 = bpy.data.objects.new('myCurve.001', me_mesh_001)

# ---- transforms, parenting, visibility, modifiers, constraints
ob_mycurve.location = (0.0, 0.0, 0.0)
_m = ob_mycurve.modifiers.new('Auto Smooth', 'NODES')
_m.node_group = ng_auto_smooth
_gi = [s.identifier for s in ng_auto_smooth.interface.items_tree if s.item_type == 'SOCKET' and s.in_out == 'INPUT']
_m[_gi[1]] = 3.142  # Angle
ob_mycurve_001.location = (0.0, 0.0, 0.0)
_m = ob_mycurve_001.modifiers.new('Auto Smooth', 'NODES')
_m.node_group = ng_auto_smooth
_gi = [s.identifier for s in ng_auto_smooth.interface.items_tree if s.item_type == 'SOCKET' and s.in_out == 'INPUT']
_m[_gi[1]] = 3.142  # Angle

# ---- collection membership
scene.collection.objects.link(ob_mycurve)
scene.collection.objects.link(ob_mycurve_001)

# ---- scene / render settings (as saved in the file)
scene.frame_start = 1; scene.frame_end = 250; scene.frame_set(1)
scene.render.engine = 'BLENDER_EEVEE_NEXT'
scene.cycles.sampling_pattern = 'TABULATED_SOBOL'
scene.cycles.use_light_tree = False
scene.view_settings.view_transform = 'Filmic'
bpy.context.view_layer.update()

# ---- added for rendering (the .blend has no active camera and no usable light): camera, sun
cam_auto = bpy.data.cameras.new('AutoCamera')
cam_auto.lens = 50.0
cam_auto.sensor_width = 36.0
cam_auto.clip_end = 1000.0
ob_auto_camera = bpy.data.objects.new('AutoCamera', cam_auto)
scene.collection.objects.link(ob_auto_camera)
ob_auto_camera.location = (11.6355, 36.269, 5.53644)
ob_auto_camera.rotation_euler = (1.09748, -7.21219e-08, 0.694738)
scene.camera = ob_auto_camera
light_auto_sun = bpy.data.lights.new('AutoSun', 'SUN')
light_auto_sun.energy = 3.0
light_auto_sun.angle = 0.0523599
ob_auto_sun = bpy.data.objects.new('AutoSun', light_auto_sun)
scene.collection.objects.link(ob_auto_sun)
ob_auto_sun.rotation_euler = (0.872665, 0.174533, 0.523599)
bpy.context.view_layer.update()
